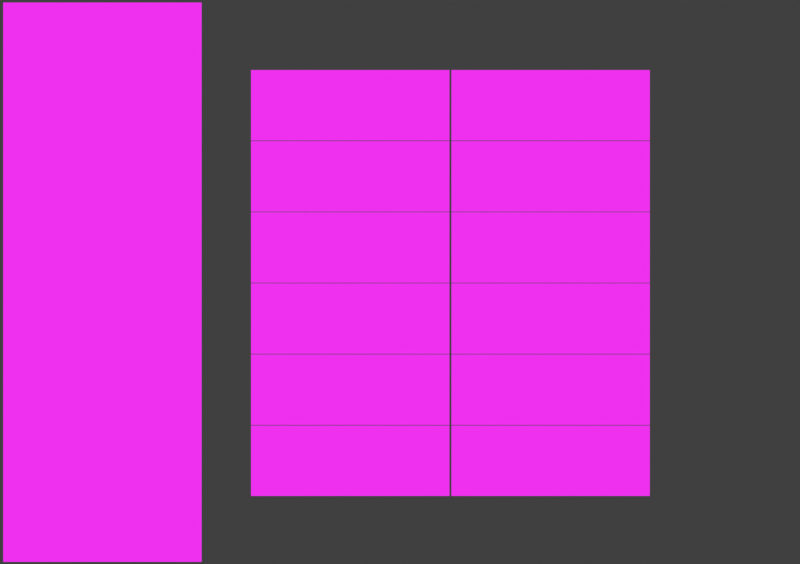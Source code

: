# Source: paquet_tableau_periodique.blend  (saved by Blender 4.0.36; exported with 4.5.12 LTS)
import bpy
from mathutils import Matrix  # noqa: F401  (used for matrix-valued properties, if any)

bpy.ops.wm.read_factory_settings(use_empty=True)
scene = bpy.context.scene
scene.name = 'Scene'

# ---- collections
col_collection = bpy.data.collections.new('Collection'); scene.collection.children.link(col_collection)
col_h___o = bpy.data.collections.new('H - O'); scene.collection.children.link(col_h___o)
col_f___s = bpy.data.collections.new('F - S'); scene.collection.children.link(col_f___s)
col_f___s_001 = bpy.data.collections.new('F - S.001'); scene.collection.children.link(col_f___s_001)

# ---- images (referenced by path relative to the original .blend; pixels are not part of the script)
import os
ASSET_DIR = os.environ.get("B2B_ASSET_DIR", "")  # directory of the original .blend (textures are referenced by path, not embedded)
HERE = os.path.dirname(os.path.abspath(__file__))  # packed textures are extracted next to this script under _unpacked/

def load_image(name, relpath, width, height, colorspace="sRGB"):
    """Load a texture the original file referenced (path relative to the .blend, or extracted next to this script)."""
    p = next((c for c in (os.path.join(HERE, relpath), os.path.join(ASSET_DIR, relpath)) if relpath and os.path.exists(c)), "")
    if p:
        img = bpy.data.images.load(p, check_existing=True)
        img.name = name
    else:  # same state as the original file: an image datablock whose file is absent (Cycles renders it pink)
        img = bpy.data.images.new(name, width, height)
        img.source = "FILE"
        img.filepath = "//" + (relpath or name)
    img.colorspace_settings.name = colorspace
    return img
img_element0001_png = load_image('element0001.png', 'Cartes/element0001.png', 1024, 1024, 'sRGB')
img_element0002_png = load_image('element0002.png', 'Cartes/element0002.png', 1024, 1024, 'sRGB')
img_element0011_png = load_image('element0011.png', 'Cartes/element0003.png', 1024, 1024, 'sRGB')
img_element0012_png = load_image('element0012.png', 'Cartes/element0004.png', 1024, 1024, 'sRGB')
img_element0005_png = load_image('element0005.png', 'Cartes/element0005.png', 1024, 1024, 'sRGB')
img_element0006_png = load_image('element0006.png', 'Cartes/element0006.png', 1024, 1024, 'sRGB')
img_element0007_png = load_image('element0007.png', 'Cartes/element0007.png', 1024, 1024, 'sRGB')
img_element0008_png = load_image('element0008.png', 'Cartes/element0008.png', 1024, 1024, 'sRGB')
img_element0009_png = load_image('element0009.png', 'Cartes/element0009.png', 1024, 1024, 'sRGB')
img_element0010_png = load_image('element0010.png', 'Cartes/element0010.png', 1024, 1024, 'sRGB')
img_element0011_png_001 = load_image('element0011.png.001', 'Cartes/element0011.png', 1024, 1024, 'sRGB')
img_element0012_png_001 = load_image('element0012.png.001', 'Cartes/element0012.png', 1024, 1024, 'sRGB')
img_element0013_png = load_image('element0013.png', 'Cartes/element0013.png', 1024, 1024, 'sRGB')
img_element0014_png = load_image('element0014.png', 'Cartes/element0014.png', 1024, 1024, 'sRGB')
img_element0015_png = load_image('element0015.png', 'Cartes/element0015.png', 1024, 1024, 'sRGB')
img_element0016_png = load_image('element0016.png', 'Cartes/element0016.png', 1024, 1024, 'sRGB')
img_element0017_png = load_image('element0017.png', 'Cartes/element0017.png', 1024, 1024, 'sRGB')
img_element0018_png = load_image('element0018.png', 'Cartes/element0018.png', 1024, 1024, 'sRGB')
img_atome0001_png = load_image('atome0001.png', 'Cartes/atome0001.png', 1024, 1024, 'sRGB')
img_atome0003_png = load_image('atome0003.png', 'Cartes/atome0003.png', 1024, 1024, 'sRGB')
img_atome0006_png = load_image('atome0006.png', 'Cartes/atome0006.png', 1024, 1024, 'sRGB')
img_atome0010_png = load_image('atome0010.png', 'Cartes/atome0010.png', 1024, 1024, 'sRGB')
img_atome0015_png = load_image('atome0015.png', 'Cartes/atome0015.png', 1024, 1024, 'sRGB')
img_atome0017_png = load_image('atome0017.png', 'Cartes/atome0017.png', 1024, 1024, 'sRGB')
img_atome0002_png = load_image('atome0002.png', 'Cartes/atome0002.png', 1024, 1024, 'sRGB')
img_atome0004_png = load_image('atome0004.png', 'Cartes/atome0004.png', 1024, 1024, 'sRGB')
img_atome0009_png = load_image('atome0009.png', 'Cartes/atome0009.png', 1024, 1024, 'sRGB')
img_atome0011_png = load_image('atome0011.png', 'Cartes/atome0011.png', 1024, 1024, 'sRGB')
img_atome0016_png = load_image('atome0016.png', 'Cartes/atome0016.png', 1024, 1024, 'sRGB')
img_atome0018_png = load_image('atome0018.png', 'Cartes/atome0018.png', 1024, 1024, 'sRGB')

# ---- materials (node trees are filled in below, after node groups)
mat_material = bpy.data.materials.new('Material')
mat_material.alpha_threshold = 0.0
mat_material.roughness = 0.5
mat_material.line_color = (0.0, 0.0, 0.0, 1.0)
mat_material_001 = bpy.data.materials.new('Material.001')
mat_material_001.alpha_threshold = 0.0
mat_material_001.roughness = 0.5
mat_material_001.line_color = (0.0, 0.0, 0.0, 1.0)
mat_material_002 = bpy.data.materials.new('Material.002')
mat_material_002.alpha_threshold = 0.0
mat_material_002.roughness = 0.5
mat_material_002.line_color = (0.0, 0.0, 0.0, 1.0)
mat_material_003 = bpy.data.materials.new('Material.003')
mat_material_003.alpha_threshold = 0.0
mat_material_003.roughness = 0.5
mat_material_003.line_color = (0.0, 0.0, 0.0, 1.0)
mat_material_004 = bpy.data.materials.new('Material.004')
mat_material_004.alpha_threshold = 0.0
mat_material_004.roughness = 0.5
mat_material_004.line_color = (0.0, 0.0, 0.0, 1.0)
mat_material_005 = bpy.data.materials.new('Material.005')
mat_material_005.alpha_threshold = 0.0
mat_material_005.roughness = 0.5
mat_material_005.line_color = (0.0, 0.0, 0.0, 1.0)
mat_material_006 = bpy.data.materials.new('Material.006')
mat_material_006.alpha_threshold = 0.0
mat_material_006.roughness = 0.5
mat_material_006.line_color = (0.0, 0.0, 0.0, 1.0)
mat_material_007 = bpy.data.materials.new('Material.007')
mat_material_007.alpha_threshold = 0.0
mat_material_007.roughness = 0.5
mat_material_007.line_color = (0.0, 0.0, 0.0, 1.0)
mat_material_008 = bpy.data.materials.new('Material.008')
mat_material_008.alpha_threshold = 0.0
mat_material_008.roughness = 0.5
mat_material_008.line_color = (0.0, 0.0, 0.0, 1.0)
mat_material_009 = bpy.data.materials.new('Material.009')
mat_material_009.alpha_threshold = 0.0
mat_material_009.roughness = 0.5
mat_material_009.line_color = (0.0, 0.0, 0.0, 1.0)
mat_material_010 = bpy.data.materials.new('Material.010')
mat_material_010.alpha_threshold = 0.0
mat_material_010.roughness = 0.5
mat_material_010.line_color = (0.0, 0.0, 0.0, 1.0)
mat_material_011 = bpy.data.materials.new('Material.011')
mat_material_011.alpha_threshold = 0.0
mat_material_011.roughness = 0.5
mat_material_011.line_color = (0.0, 0.0, 0.0, 1.0)
mat_material_012 = bpy.data.materials.new('Material.012')
mat_material_012.alpha_threshold = 0.0
mat_material_012.roughness = 0.5
mat_material_012.line_color = (0.0, 0.0, 0.0, 1.0)
mat_material_013 = bpy.data.materials.new('Material.013')
mat_material_013.alpha_threshold = 0.0
mat_material_013.roughness = 0.5
mat_material_013.line_color = (0.0, 0.0, 0.0, 1.0)
mat_material_014 = bpy.data.materials.new('Material.014')
mat_material_014.alpha_threshold = 0.0
mat_material_014.roughness = 0.5
mat_material_014.line_color = (0.0, 0.0, 0.0, 1.0)
mat_material_015 = bpy.data.materials.new('Material.015')
mat_material_015.alpha_threshold = 0.0
mat_material_015.roughness = 0.5
mat_material_015.line_color = (0.0, 0.0, 0.0, 1.0)
mat_material_016 = bpy.data.materials.new('Material.016')
mat_material_016.alpha_threshold = 0.0
mat_material_016.roughness = 0.5
mat_material_016.line_color = (0.0, 0.0, 0.0, 1.0)
mat_material_017 = bpy.data.materials.new('Material.017')
mat_material_017.alpha_threshold = 0.0
mat_material_017.roughness = 0.5
mat_material_017.line_color = (0.0, 0.0, 0.0, 1.0)
mat_element = bpy.data.materials.new('Element')
mat_element.alpha_threshold = 0.0
mat_element.roughness = 0.5
mat_element.line_color = (0.0, 0.0, 0.0, 1.0)
mat_element_002 = bpy.data.materials.new('Element.002')
mat_element_002.alpha_threshold = 0.0
mat_element_002.roughness = 0.5
mat_element_002.line_color = (0.0, 0.0, 0.0, 1.0)
mat_element_004 = bpy.data.materials.new('Element.004')
mat_element_004.alpha_threshold = 0.0
mat_element_004.roughness = 0.5
mat_element_004.line_color = (0.0, 0.0, 0.0, 1.0)
mat_element_006 = bpy.data.materials.new('Element.006')
mat_element_006.alpha_threshold = 0.0
mat_element_006.roughness = 0.5
mat_element_006.line_color = (0.0, 0.0, 0.0, 1.0)
mat_element_008 = bpy.data.materials.new('Element.008')
mat_element_008.alpha_threshold = 0.0
mat_element_008.roughness = 0.5
mat_element_008.line_color = (0.0, 0.0, 0.0, 1.0)
mat_element_010 = bpy.data.materials.new('Element.010')
mat_element_010.alpha_threshold = 0.0
mat_element_010.roughness = 0.5
mat_element_010.line_color = (0.0, 0.0, 0.0, 1.0)
mat_element_001 = bpy.data.materials.new('Element.001')
mat_element_001.alpha_threshold = 0.0
mat_element_001.roughness = 0.5
mat_element_001.line_color = (0.0, 0.0, 0.0, 1.0)
mat_element_003 = bpy.data.materials.new('Element.003')
mat_element_003.alpha_threshold = 0.0
mat_element_003.roughness = 0.5
mat_element_003.line_color = (0.0, 0.0, 0.0, 1.0)
mat_element_005 = bpy.data.materials.new('Element.005')
mat_element_005.alpha_threshold = 0.0
mat_element_005.roughness = 0.5
mat_element_005.line_color = (0.0, 0.0, 0.0, 1.0)
mat_element_007 = bpy.data.materials.new('Element.007')
mat_element_007.alpha_threshold = 0.0
mat_element_007.roughness = 0.5
mat_element_007.line_color = (0.0, 0.0, 0.0, 1.0)
mat_element_009 = bpy.data.materials.new('Element.009')
mat_element_009.alpha_threshold = 0.0
mat_element_009.roughness = 0.5
mat_element_009.line_color = (0.0, 0.0, 0.0, 1.0)
mat_element_011 = bpy.data.materials.new('Element.011')
mat_element_011.alpha_threshold = 0.0
mat_element_011.roughness = 0.5
mat_element_011.line_color = (0.0, 0.0, 0.0, 1.0)

# ---- material node trees
mat_material.use_nodes = True; mat_material.node_tree.nodes.clear()
_N = mat_material.node_tree.nodes; _L = mat_material.node_tree.links
n0 = _N.new('ShaderNodeMapping'); n0.name = 'Mapping'; n0.location = (-576, 305)
n1 = _N.new('ShaderNodeTexCoord'); n1.name = 'Texture Coordinate'; n1.location = (-756, 305)
n2 = _N.new('ShaderNodeTexImage'); n2.name = 'Image Texture'; n2.location = (-396, 345)
n2.image = img_element0001_png
n3 = _N.new('ShaderNodeBsdfPrincipled'); n3.name = 'Principled BSDF'; n3.location = (-97, 407)
n3.inputs[3].default_value = 1.45
n4 = _N.new('ShaderNodeOutputMaterial'); n4.name = 'Material Output'; n4.location = (180, 403)
n4.target = 'CYCLES'
n5 = _N.new('ShaderNodeOutputMaterial'); n5.name = 'Material Output.001'; n5.location = (0, 0)
n5.target = 'EEVEE'
n6 = _N.new('ShaderNodeMixShader'); n6.name = 'Mix Shader'; n6.location = (0, 0)
n6.label = 'Disable Shadow'
n6.hide = True
n7 = _N.new('ShaderNodeLightPath'); n7.name = 'Light Path'; n7.location = (0, 0)
n7.hide = True
n8 = _N.new('ShaderNodeBsdfTransparent'); n8.name = 'Transparent BSDF'; n8.location = (0, 0)
n8.hide = True
_L.new(n0.outputs[0], n2.inputs[0])
_L.new(n1.outputs[2], n0.inputs[0])
_L.new(n2.outputs[0], n3.inputs[0])
_L.new(n3.outputs[0], n4.inputs[0])
_L.new(n2.outputs[1], n3.inputs[4])
_L.new(n3.outputs[0], n6.inputs[1])
_L.new(n6.outputs[0], n5.inputs[0])
_L.new(n7.outputs[1], n6.inputs[0])
_L.new(n8.outputs[0], n6.inputs[2])
n4.is_active_output = True
mat_material_001.use_nodes = True; mat_material_001.node_tree.nodes.clear()
_N = mat_material_001.node_tree.nodes; _L = mat_material_001.node_tree.links
n0 = _N.new('ShaderNodeMapping'); n0.name = 'Mapping'; n0.location = (-576, 305)
n1 = _N.new('ShaderNodeTexCoord'); n1.name = 'Texture Coordinate'; n1.location = (-756, 305)
n2 = _N.new('ShaderNodeTexImage'); n2.name = 'Image Texture'; n2.location = (-396, 345)
n2.image = img_element0002_png
n3 = _N.new('ShaderNodeBsdfPrincipled'); n3.name = 'Principled BSDF'; n3.location = (-97, 407)
n3.inputs[3].default_value = 1.45
n4 = _N.new('ShaderNodeOutputMaterial'); n4.name = 'Material Output'; n4.location = (180, 403)
n4.target = 'CYCLES'
n5 = _N.new('ShaderNodeOutputMaterial'); n5.name = 'Material Output.001'; n5.location = (0, 0)
n5.target = 'EEVEE'
n6 = _N.new('ShaderNodeMixShader'); n6.name = 'Mix Shader'; n6.location = (0, 0)
n6.label = 'Disable Shadow'
n6.hide = True
n7 = _N.new('ShaderNodeLightPath'); n7.name = 'Light Path'; n7.location = (0, 0)
n7.hide = True
n8 = _N.new('ShaderNodeBsdfTransparent'); n8.name = 'Transparent BSDF'; n8.location = (0, 0)
n8.hide = True
_L.new(n0.outputs[0], n2.inputs[0])
_L.new(n1.outputs[2], n0.inputs[0])
_L.new(n2.outputs[0], n3.inputs[0])
_L.new(n3.outputs[0], n4.inputs[0])
_L.new(n2.outputs[1], n3.inputs[4])
_L.new(n3.outputs[0], n6.inputs[1])
_L.new(n6.outputs[0], n5.inputs[0])
_L.new(n7.outputs[1], n6.inputs[0])
_L.new(n8.outputs[0], n6.inputs[2])
n4.is_active_output = True
mat_material_002.use_nodes = True; mat_material_002.node_tree.nodes.clear()
_N = mat_material_002.node_tree.nodes; _L = mat_material_002.node_tree.links
n0 = _N.new('ShaderNodeMapping'); n0.name = 'Mapping'; n0.location = (-576, 305)
n1 = _N.new('ShaderNodeTexCoord'); n1.name = 'Texture Coordinate'; n1.location = (-756, 305)
n2 = _N.new('ShaderNodeTexImage'); n2.name = 'Image Texture'; n2.location = (-396, 345)
n2.image = img_element0011_png
n3 = _N.new('ShaderNodeBsdfPrincipled'); n3.name = 'Principled BSDF'; n3.location = (-97, 407)
n3.inputs[3].default_value = 1.45
n4 = _N.new('ShaderNodeOutputMaterial'); n4.name = 'Material Output'; n4.location = (180, 403)
n4.target = 'CYCLES'
n5 = _N.new('ShaderNodeOutputMaterial'); n5.name = 'Material Output.001'; n5.location = (0, 0)
n5.target = 'EEVEE'
n6 = _N.new('ShaderNodeMixShader'); n6.name = 'Mix Shader'; n6.location = (0, 0)
n6.label = 'Disable Shadow'
n6.hide = True
n7 = _N.new('ShaderNodeLightPath'); n7.name = 'Light Path'; n7.location = (0, 0)
n7.hide = True
n8 = _N.new('ShaderNodeBsdfTransparent'); n8.name = 'Transparent BSDF'; n8.location = (0, 0)
n8.hide = True
_L.new(n0.outputs[0], n2.inputs[0])
_L.new(n1.outputs[2], n0.inputs[0])
_L.new(n2.outputs[0], n3.inputs[0])
_L.new(n3.outputs[0], n4.inputs[0])
_L.new(n2.outputs[1], n3.inputs[4])
_L.new(n3.outputs[0], n6.inputs[1])
_L.new(n6.outputs[0], n5.inputs[0])
_L.new(n7.outputs[1], n6.inputs[0])
_L.new(n8.outputs[0], n6.inputs[2])
n4.is_active_output = True
mat_material_003.use_nodes = True; mat_material_003.node_tree.nodes.clear()
_N = mat_material_003.node_tree.nodes; _L = mat_material_003.node_tree.links
n0 = _N.new('ShaderNodeMapping'); n0.name = 'Mapping'; n0.location = (-576, 305)
n1 = _N.new('ShaderNodeTexCoord'); n1.name = 'Texture Coordinate'; n1.location = (-756, 305)
n2 = _N.new('ShaderNodeTexImage'); n2.name = 'Image Texture'; n2.location = (-396, 345)
n2.image = img_element0012_png
n3 = _N.new('ShaderNodeBsdfPrincipled'); n3.name = 'Principled BSDF'; n3.location = (-97, 407)
n3.inputs[3].default_value = 1.45
n4 = _N.new('ShaderNodeOutputMaterial'); n4.name = 'Material Output'; n4.location = (180, 403)
n4.target = 'CYCLES'
n5 = _N.new('ShaderNodeOutputMaterial'); n5.name = 'Material Output.001'; n5.location = (0, 0)
n5.target = 'EEVEE'
n6 = _N.new('ShaderNodeMixShader'); n6.name = 'Mix Shader'; n6.location = (0, 0)
n6.label = 'Disable Shadow'
n6.hide = True
n7 = _N.new('ShaderNodeLightPath'); n7.name = 'Light Path'; n7.location = (0, 0)
n7.hide = True
n8 = _N.new('ShaderNodeBsdfTransparent'); n8.name = 'Transparent BSDF'; n8.location = (0, 0)
n8.hide = True
_L.new(n0.outputs[0], n2.inputs[0])
_L.new(n1.outputs[2], n0.inputs[0])
_L.new(n2.outputs[0], n3.inputs[0])
_L.new(n3.outputs[0], n4.inputs[0])
_L.new(n2.outputs[1], n3.inputs[4])
_L.new(n3.outputs[0], n6.inputs[1])
_L.new(n6.outputs[0], n5.inputs[0])
_L.new(n7.outputs[1], n6.inputs[0])
_L.new(n8.outputs[0], n6.inputs[2])
n4.is_active_output = True
mat_material_004.use_nodes = True; mat_material_004.node_tree.nodes.clear()
_N = mat_material_004.node_tree.nodes; _L = mat_material_004.node_tree.links
n0 = _N.new('ShaderNodeMapping'); n0.name = 'Mapping'; n0.location = (-576, 305)
n1 = _N.new('ShaderNodeTexCoord'); n1.name = 'Texture Coordinate'; n1.location = (-756, 305)
n2 = _N.new('ShaderNodeTexImage'); n2.name = 'Image Texture'; n2.location = (-396, 345)
n2.image = img_element0005_png
n3 = _N.new('ShaderNodeBsdfPrincipled'); n3.name = 'Principled BSDF'; n3.location = (-97, 407)
n3.inputs[3].default_value = 1.45
n4 = _N.new('ShaderNodeOutputMaterial'); n4.name = 'Material Output'; n4.location = (180, 403)
n4.target = 'CYCLES'
n5 = _N.new('ShaderNodeOutputMaterial'); n5.name = 'Material Output.001'; n5.location = (0, 0)
n5.target = 'EEVEE'
n6 = _N.new('ShaderNodeMixShader'); n6.name = 'Mix Shader'; n6.location = (0, 0)
n6.label = 'Disable Shadow'
n6.hide = True
n7 = _N.new('ShaderNodeLightPath'); n7.name = 'Light Path'; n7.location = (0, 0)
n7.hide = True
n8 = _N.new('ShaderNodeBsdfTransparent'); n8.name = 'Transparent BSDF'; n8.location = (0, 0)
n8.hide = True
_L.new(n0.outputs[0], n2.inputs[0])
_L.new(n1.outputs[2], n0.inputs[0])
_L.new(n2.outputs[0], n3.inputs[0])
_L.new(n3.outputs[0], n4.inputs[0])
_L.new(n2.outputs[1], n3.inputs[4])
_L.new(n3.outputs[0], n6.inputs[1])
_L.new(n6.outputs[0], n5.inputs[0])
_L.new(n7.outputs[1], n6.inputs[0])
_L.new(n8.outputs[0], n6.inputs[2])
n4.is_active_output = True
mat_material_005.use_nodes = True; mat_material_005.node_tree.nodes.clear()
_N = mat_material_005.node_tree.nodes; _L = mat_material_005.node_tree.links
n0 = _N.new('ShaderNodeMapping'); n0.name = 'Mapping'; n0.location = (-576, 305)
n1 = _N.new('ShaderNodeTexCoord'); n1.name = 'Texture Coordinate'; n1.location = (-756, 305)
n2 = _N.new('ShaderNodeTexImage'); n2.name = 'Image Texture'; n2.location = (-396, 345)
n2.image = img_element0006_png
n3 = _N.new('ShaderNodeBsdfPrincipled'); n3.name = 'Principled BSDF'; n3.location = (-97, 407)
n3.inputs[3].default_value = 1.45
n4 = _N.new('ShaderNodeOutputMaterial'); n4.name = 'Material Output'; n4.location = (180, 403)
n4.target = 'CYCLES'
n5 = _N.new('ShaderNodeOutputMaterial'); n5.name = 'Material Output.001'; n5.location = (0, 0)
n5.target = 'EEVEE'
n6 = _N.new('ShaderNodeMixShader'); n6.name = 'Mix Shader'; n6.location = (0, 0)
n6.label = 'Disable Shadow'
n6.hide = True
n7 = _N.new('ShaderNodeLightPath'); n7.name = 'Light Path'; n7.location = (0, 0)
n7.hide = True
n8 = _N.new('ShaderNodeBsdfTransparent'); n8.name = 'Transparent BSDF'; n8.location = (0, 0)
n8.hide = True
_L.new(n0.outputs[0], n2.inputs[0])
_L.new(n1.outputs[2], n0.inputs[0])
_L.new(n2.outputs[0], n3.inputs[0])
_L.new(n3.outputs[0], n4.inputs[0])
_L.new(n2.outputs[1], n3.inputs[4])
_L.new(n3.outputs[0], n6.inputs[1])
_L.new(n6.outputs[0], n5.inputs[0])
_L.new(n7.outputs[1], n6.inputs[0])
_L.new(n8.outputs[0], n6.inputs[2])
n4.is_active_output = True
mat_material_006.use_nodes = True; mat_material_006.node_tree.nodes.clear()
_N = mat_material_006.node_tree.nodes; _L = mat_material_006.node_tree.links
n0 = _N.new('ShaderNodeMapping'); n0.name = 'Mapping'; n0.location = (-576, 305)
n1 = _N.new('ShaderNodeTexCoord'); n1.name = 'Texture Coordinate'; n1.location = (-756, 305)
n2 = _N.new('ShaderNodeTexImage'); n2.name = 'Image Texture'; n2.location = (-396, 345)
n2.image = img_element0007_png
n3 = _N.new('ShaderNodeBsdfPrincipled'); n3.name = 'Principled BSDF'; n3.location = (-97, 407)
n3.inputs[3].default_value = 1.45
n4 = _N.new('ShaderNodeOutputMaterial'); n4.name = 'Material Output'; n4.location = (180, 403)
n4.target = 'CYCLES'
n5 = _N.new('ShaderNodeOutputMaterial'); n5.name = 'Material Output.001'; n5.location = (0, 0)
n5.target = 'EEVEE'
n6 = _N.new('ShaderNodeMixShader'); n6.name = 'Mix Shader'; n6.location = (0, 0)
n6.label = 'Disable Shadow'
n6.hide = True
n7 = _N.new('ShaderNodeLightPath'); n7.name = 'Light Path'; n7.location = (0, 0)
n7.hide = True
n8 = _N.new('ShaderNodeBsdfTransparent'); n8.name = 'Transparent BSDF'; n8.location = (0, 0)
n8.hide = True
_L.new(n0.outputs[0], n2.inputs[0])
_L.new(n1.outputs[2], n0.inputs[0])
_L.new(n2.outputs[0], n3.inputs[0])
_L.new(n3.outputs[0], n4.inputs[0])
_L.new(n2.outputs[1], n3.inputs[4])
_L.new(n3.outputs[0], n6.inputs[1])
_L.new(n6.outputs[0], n5.inputs[0])
_L.new(n7.outputs[1], n6.inputs[0])
_L.new(n8.outputs[0], n6.inputs[2])
n4.is_active_output = True
mat_material_007.use_nodes = True; mat_material_007.node_tree.nodes.clear()
_N = mat_material_007.node_tree.nodes; _L = mat_material_007.node_tree.links
n0 = _N.new('ShaderNodeMapping'); n0.name = 'Mapping'; n0.location = (-576, 305)
n1 = _N.new('ShaderNodeTexCoord'); n1.name = 'Texture Coordinate'; n1.location = (-756, 305)
n2 = _N.new('ShaderNodeTexImage'); n2.name = 'Image Texture'; n2.location = (-396, 345)
n2.image = img_element0008_png
n3 = _N.new('ShaderNodeBsdfPrincipled'); n3.name = 'Principled BSDF'; n3.location = (-97, 407)
n3.inputs[3].default_value = 1.45
n4 = _N.new('ShaderNodeOutputMaterial'); n4.name = 'Material Output'; n4.location = (180, 403)
n4.target = 'CYCLES'
n5 = _N.new('ShaderNodeOutputMaterial'); n5.name = 'Material Output.001'; n5.location = (0, 0)
n5.target = 'EEVEE'
n6 = _N.new('ShaderNodeMixShader'); n6.name = 'Mix Shader'; n6.location = (0, 0)
n6.label = 'Disable Shadow'
n6.hide = True
n7 = _N.new('ShaderNodeLightPath'); n7.name = 'Light Path'; n7.location = (0, 0)
n7.hide = True
n8 = _N.new('ShaderNodeBsdfTransparent'); n8.name = 'Transparent BSDF'; n8.location = (0, 0)
n8.hide = True
_L.new(n0.outputs[0], n2.inputs[0])
_L.new(n1.outputs[2], n0.inputs[0])
_L.new(n2.outputs[0], n3.inputs[0])
_L.new(n3.outputs[0], n4.inputs[0])
_L.new(n2.outputs[1], n3.inputs[4])
_L.new(n3.outputs[0], n6.inputs[1])
_L.new(n6.outputs[0], n5.inputs[0])
_L.new(n7.outputs[1], n6.inputs[0])
_L.new(n8.outputs[0], n6.inputs[2])
n4.is_active_output = True
mat_material_008.use_nodes = True; mat_material_008.node_tree.nodes.clear()
_N = mat_material_008.node_tree.nodes; _L = mat_material_008.node_tree.links
n0 = _N.new('ShaderNodeMapping'); n0.name = 'Mapping'; n0.location = (-576, 305)
n1 = _N.new('ShaderNodeTexCoord'); n1.name = 'Texture Coordinate'; n1.location = (-756, 305)
n2 = _N.new('ShaderNodeTexImage'); n2.name = 'Image Texture'; n2.location = (-396, 345)
n2.image = img_element0009_png
n3 = _N.new('ShaderNodeBsdfPrincipled'); n3.name = 'Principled BSDF'; n3.location = (-97, 407)
n3.inputs[3].default_value = 1.45
n4 = _N.new('ShaderNodeOutputMaterial'); n4.name = 'Material Output'; n4.location = (180, 403)
n4.target = 'CYCLES'
n5 = _N.new('ShaderNodeOutputMaterial'); n5.name = 'Material Output.001'; n5.location = (0, 0)
n5.target = 'EEVEE'
n6 = _N.new('ShaderNodeMixShader'); n6.name = 'Mix Shader'; n6.location = (0, 0)
n6.label = 'Disable Shadow'
n6.hide = True
n7 = _N.new('ShaderNodeLightPath'); n7.name = 'Light Path'; n7.location = (0, 0)
n7.hide = True
n8 = _N.new('ShaderNodeBsdfTransparent'); n8.name = 'Transparent BSDF'; n8.location = (0, 0)
n8.hide = True
_L.new(n0.outputs[0], n2.inputs[0])
_L.new(n1.outputs[2], n0.inputs[0])
_L.new(n2.outputs[0], n3.inputs[0])
_L.new(n3.outputs[0], n4.inputs[0])
_L.new(n2.outputs[1], n3.inputs[4])
_L.new(n3.outputs[0], n6.inputs[1])
_L.new(n6.outputs[0], n5.inputs[0])
_L.new(n7.outputs[1], n6.inputs[0])
_L.new(n8.outputs[0], n6.inputs[2])
n4.is_active_output = True
mat_material_009.use_nodes = True; mat_material_009.node_tree.nodes.clear()
_N = mat_material_009.node_tree.nodes; _L = mat_material_009.node_tree.links
n0 = _N.new('ShaderNodeMapping'); n0.name = 'Mapping'; n0.location = (-576, 305)
n1 = _N.new('ShaderNodeTexCoord'); n1.name = 'Texture Coordinate'; n1.location = (-756, 305)
n2 = _N.new('ShaderNodeTexImage'); n2.name = 'Image Texture'; n2.location = (-396, 345)
n2.image = img_element0010_png
n3 = _N.new('ShaderNodeBsdfPrincipled'); n3.name = 'Principled BSDF'; n3.location = (-97, 407)
n3.inputs[3].default_value = 1.45
n4 = _N.new('ShaderNodeOutputMaterial'); n4.name = 'Material Output'; n4.location = (180, 403)
n4.target = 'CYCLES'
n5 = _N.new('ShaderNodeOutputMaterial'); n5.name = 'Material Output.001'; n5.location = (0, 0)
n5.target = 'EEVEE'
n6 = _N.new('ShaderNodeMixShader'); n6.name = 'Mix Shader'; n6.location = (0, 0)
n6.label = 'Disable Shadow'
n6.hide = True
n7 = _N.new('ShaderNodeLightPath'); n7.name = 'Light Path'; n7.location = (0, 0)
n7.hide = True
n8 = _N.new('ShaderNodeBsdfTransparent'); n8.name = 'Transparent BSDF'; n8.location = (0, 0)
n8.hide = True
_L.new(n0.outputs[0], n2.inputs[0])
_L.new(n1.outputs[2], n0.inputs[0])
_L.new(n2.outputs[0], n3.inputs[0])
_L.new(n3.outputs[0], n4.inputs[0])
_L.new(n2.outputs[1], n3.inputs[4])
_L.new(n3.outputs[0], n6.inputs[1])
_L.new(n6.outputs[0], n5.inputs[0])
_L.new(n7.outputs[1], n6.inputs[0])
_L.new(n8.outputs[0], n6.inputs[2])
n4.is_active_output = True
mat_material_010.use_nodes = True; mat_material_010.node_tree.nodes.clear()
_N = mat_material_010.node_tree.nodes; _L = mat_material_010.node_tree.links
n0 = _N.new('ShaderNodeMapping'); n0.name = 'Mapping'; n0.location = (-576, 305)
n1 = _N.new('ShaderNodeTexCoord'); n1.name = 'Texture Coordinate'; n1.location = (-756, 305)
n2 = _N.new('ShaderNodeTexImage'); n2.name = 'Image Texture'; n2.location = (-396, 345)
n2.image = img_element0011_png_001
n3 = _N.new('ShaderNodeBsdfPrincipled'); n3.name = 'Principled BSDF'; n3.location = (-97, 407)
n3.inputs[3].default_value = 1.45
n4 = _N.new('ShaderNodeOutputMaterial'); n4.name = 'Material Output'; n4.location = (180, 403)
n4.target = 'CYCLES'
n5 = _N.new('ShaderNodeOutputMaterial'); n5.name = 'Material Output.001'; n5.location = (0, 0)
n5.target = 'EEVEE'
n6 = _N.new('ShaderNodeMixShader'); n6.name = 'Mix Shader'; n6.location = (0, 0)
n6.label = 'Disable Shadow'
n6.hide = True
n7 = _N.new('ShaderNodeLightPath'); n7.name = 'Light Path'; n7.location = (0, 0)
n7.hide = True
n8 = _N.new('ShaderNodeBsdfTransparent'); n8.name = 'Transparent BSDF'; n8.location = (0, 0)
n8.hide = True
_L.new(n0.outputs[0], n2.inputs[0])
_L.new(n1.outputs[2], n0.inputs[0])
_L.new(n2.outputs[0], n3.inputs[0])
_L.new(n3.outputs[0], n4.inputs[0])
_L.new(n2.outputs[1], n3.inputs[4])
_L.new(n3.outputs[0], n6.inputs[1])
_L.new(n6.outputs[0], n5.inputs[0])
_L.new(n7.outputs[1], n6.inputs[0])
_L.new(n8.outputs[0], n6.inputs[2])
n4.is_active_output = True
mat_material_011.use_nodes = True; mat_material_011.node_tree.nodes.clear()
_N = mat_material_011.node_tree.nodes; _L = mat_material_011.node_tree.links
n0 = _N.new('ShaderNodeMapping'); n0.name = 'Mapping'; n0.location = (-576, 305)
n1 = _N.new('ShaderNodeTexCoord'); n1.name = 'Texture Coordinate'; n1.location = (-756, 305)
n2 = _N.new('ShaderNodeTexImage'); n2.name = 'Image Texture'; n2.location = (-396, 345)
n2.image = img_element0012_png_001
n3 = _N.new('ShaderNodeBsdfPrincipled'); n3.name = 'Principled BSDF'; n3.location = (-97, 407)
n3.inputs[3].default_value = 1.45
n4 = _N.new('ShaderNodeOutputMaterial'); n4.name = 'Material Output'; n4.location = (180, 403)
n4.target = 'CYCLES'
n5 = _N.new('ShaderNodeOutputMaterial'); n5.name = 'Material Output.001'; n5.location = (0, 0)
n5.target = 'EEVEE'
n6 = _N.new('ShaderNodeMixShader'); n6.name = 'Mix Shader'; n6.location = (0, 0)
n6.label = 'Disable Shadow'
n6.hide = True
n7 = _N.new('ShaderNodeLightPath'); n7.name = 'Light Path'; n7.location = (0, 0)
n7.hide = True
n8 = _N.new('ShaderNodeBsdfTransparent'); n8.name = 'Transparent BSDF'; n8.location = (0, 0)
n8.hide = True
_L.new(n0.outputs[0], n2.inputs[0])
_L.new(n1.outputs[2], n0.inputs[0])
_L.new(n2.outputs[0], n3.inputs[0])
_L.new(n3.outputs[0], n4.inputs[0])
_L.new(n2.outputs[1], n3.inputs[4])
_L.new(n3.outputs[0], n6.inputs[1])
_L.new(n6.outputs[0], n5.inputs[0])
_L.new(n7.outputs[1], n6.inputs[0])
_L.new(n8.outputs[0], n6.inputs[2])
n4.is_active_output = True
mat_material_012.use_nodes = True; mat_material_012.node_tree.nodes.clear()
_N = mat_material_012.node_tree.nodes; _L = mat_material_012.node_tree.links
n0 = _N.new('ShaderNodeMapping'); n0.name = 'Mapping'; n0.location = (-576, 305)
n1 = _N.new('ShaderNodeTexCoord'); n1.name = 'Texture Coordinate'; n1.location = (-756, 305)
n2 = _N.new('ShaderNodeTexImage'); n2.name = 'Image Texture'; n2.location = (-396, 345)
n2.image = img_element0013_png
n3 = _N.new('ShaderNodeBsdfPrincipled'); n3.name = 'Principled BSDF'; n3.location = (-97, 407)
n3.inputs[3].default_value = 1.45
n4 = _N.new('ShaderNodeOutputMaterial'); n4.name = 'Material Output'; n4.location = (180, 403)
n4.target = 'CYCLES'
n5 = _N.new('ShaderNodeOutputMaterial'); n5.name = 'Material Output.001'; n5.location = (0, 0)
n5.target = 'EEVEE'
n6 = _N.new('ShaderNodeMixShader'); n6.name = 'Mix Shader'; n6.location = (0, 0)
n6.label = 'Disable Shadow'
n6.hide = True
n7 = _N.new('ShaderNodeLightPath'); n7.name = 'Light Path'; n7.location = (0, 0)
n7.hide = True
n8 = _N.new('ShaderNodeBsdfTransparent'); n8.name = 'Transparent BSDF'; n8.location = (0, 0)
n8.hide = True
_L.new(n0.outputs[0], n2.inputs[0])
_L.new(n1.outputs[2], n0.inputs[0])
_L.new(n2.outputs[0], n3.inputs[0])
_L.new(n3.outputs[0], n4.inputs[0])
_L.new(n2.outputs[1], n3.inputs[4])
_L.new(n3.outputs[0], n6.inputs[1])
_L.new(n6.outputs[0], n5.inputs[0])
_L.new(n7.outputs[1], n6.inputs[0])
_L.new(n8.outputs[0], n6.inputs[2])
n4.is_active_output = True
mat_material_013.use_nodes = True; mat_material_013.node_tree.nodes.clear()
_N = mat_material_013.node_tree.nodes; _L = mat_material_013.node_tree.links
n0 = _N.new('ShaderNodeMapping'); n0.name = 'Mapping'; n0.location = (-576, 305)
n1 = _N.new('ShaderNodeTexCoord'); n1.name = 'Texture Coordinate'; n1.location = (-756, 305)
n2 = _N.new('ShaderNodeTexImage'); n2.name = 'Image Texture'; n2.location = (-396, 345)
n2.image = img_element0014_png
n3 = _N.new('ShaderNodeBsdfPrincipled'); n3.name = 'Principled BSDF'; n3.location = (-97, 407)
n3.inputs[3].default_value = 1.45
n4 = _N.new('ShaderNodeOutputMaterial'); n4.name = 'Material Output'; n4.location = (180, 403)
n4.target = 'CYCLES'
n5 = _N.new('ShaderNodeOutputMaterial'); n5.name = 'Material Output.001'; n5.location = (0, 0)
n5.target = 'EEVEE'
n6 = _N.new('ShaderNodeMixShader'); n6.name = 'Mix Shader'; n6.location = (0, 0)
n6.label = 'Disable Shadow'
n6.hide = True
n7 = _N.new('ShaderNodeLightPath'); n7.name = 'Light Path'; n7.location = (0, 0)
n7.hide = True
n8 = _N.new('ShaderNodeBsdfTransparent'); n8.name = 'Transparent BSDF'; n8.location = (0, 0)
n8.hide = True
_L.new(n0.outputs[0], n2.inputs[0])
_L.new(n1.outputs[2], n0.inputs[0])
_L.new(n2.outputs[0], n3.inputs[0])
_L.new(n3.outputs[0], n4.inputs[0])
_L.new(n2.outputs[1], n3.inputs[4])
_L.new(n3.outputs[0], n6.inputs[1])
_L.new(n6.outputs[0], n5.inputs[0])
_L.new(n7.outputs[1], n6.inputs[0])
_L.new(n8.outputs[0], n6.inputs[2])
n4.is_active_output = True
mat_material_014.use_nodes = True; mat_material_014.node_tree.nodes.clear()
_N = mat_material_014.node_tree.nodes; _L = mat_material_014.node_tree.links
n0 = _N.new('ShaderNodeMapping'); n0.name = 'Mapping'; n0.location = (-576, 305)
n1 = _N.new('ShaderNodeTexCoord'); n1.name = 'Texture Coordinate'; n1.location = (-756, 305)
n2 = _N.new('ShaderNodeTexImage'); n2.name = 'Image Texture'; n2.location = (-396, 345)
n2.image = img_element0015_png
n3 = _N.new('ShaderNodeBsdfPrincipled'); n3.name = 'Principled BSDF'; n3.location = (-97, 407)
n3.inputs[3].default_value = 1.45
n4 = _N.new('ShaderNodeOutputMaterial'); n4.name = 'Material Output'; n4.location = (180, 403)
n4.target = 'CYCLES'
n5 = _N.new('ShaderNodeOutputMaterial'); n5.name = 'Material Output.001'; n5.location = (0, 0)
n5.target = 'EEVEE'
n6 = _N.new('ShaderNodeMixShader'); n6.name = 'Mix Shader'; n6.location = (0, 0)
n6.label = 'Disable Shadow'
n6.hide = True
n7 = _N.new('ShaderNodeLightPath'); n7.name = 'Light Path'; n7.location = (0, 0)
n7.hide = True
n8 = _N.new('ShaderNodeBsdfTransparent'); n8.name = 'Transparent BSDF'; n8.location = (0, 0)
n8.hide = True
_L.new(n0.outputs[0], n2.inputs[0])
_L.new(n1.outputs[2], n0.inputs[0])
_L.new(n2.outputs[0], n3.inputs[0])
_L.new(n3.outputs[0], n4.inputs[0])
_L.new(n2.outputs[1], n3.inputs[4])
_L.new(n3.outputs[0], n6.inputs[1])
_L.new(n6.outputs[0], n5.inputs[0])
_L.new(n7.outputs[1], n6.inputs[0])
_L.new(n8.outputs[0], n6.inputs[2])
n4.is_active_output = True
mat_material_015.use_nodes = True; mat_material_015.node_tree.nodes.clear()
_N = mat_material_015.node_tree.nodes; _L = mat_material_015.node_tree.links
n0 = _N.new('ShaderNodeMapping'); n0.name = 'Mapping'; n0.location = (-576, 305)
n1 = _N.new('ShaderNodeTexCoord'); n1.name = 'Texture Coordinate'; n1.location = (-756, 305)
n2 = _N.new('ShaderNodeTexImage'); n2.name = 'Image Texture'; n2.location = (-396, 345)
n2.image = img_element0016_png
n3 = _N.new('ShaderNodeBsdfPrincipled'); n3.name = 'Principled BSDF'; n3.location = (-97, 407)
n3.inputs[3].default_value = 1.45
n4 = _N.new('ShaderNodeOutputMaterial'); n4.name = 'Material Output'; n4.location = (180, 403)
n4.target = 'CYCLES'
n5 = _N.new('ShaderNodeOutputMaterial'); n5.name = 'Material Output.001'; n5.location = (0, 0)
n5.target = 'EEVEE'
n6 = _N.new('ShaderNodeMixShader'); n6.name = 'Mix Shader'; n6.location = (0, 0)
n6.label = 'Disable Shadow'
n6.hide = True
n7 = _N.new('ShaderNodeLightPath'); n7.name = 'Light Path'; n7.location = (0, 0)
n7.hide = True
n8 = _N.new('ShaderNodeBsdfTransparent'); n8.name = 'Transparent BSDF'; n8.location = (0, 0)
n8.hide = True
_L.new(n0.outputs[0], n2.inputs[0])
_L.new(n1.outputs[2], n0.inputs[0])
_L.new(n2.outputs[0], n3.inputs[0])
_L.new(n3.outputs[0], n4.inputs[0])
_L.new(n2.outputs[1], n3.inputs[4])
_L.new(n3.outputs[0], n6.inputs[1])
_L.new(n6.outputs[0], n5.inputs[0])
_L.new(n7.outputs[1], n6.inputs[0])
_L.new(n8.outputs[0], n6.inputs[2])
n4.is_active_output = True
mat_material_016.use_nodes = True; mat_material_016.node_tree.nodes.clear()
_N = mat_material_016.node_tree.nodes; _L = mat_material_016.node_tree.links
n0 = _N.new('ShaderNodeMapping'); n0.name = 'Mapping'; n0.location = (-576, 305)
n1 = _N.new('ShaderNodeTexCoord'); n1.name = 'Texture Coordinate'; n1.location = (-756, 305)
n2 = _N.new('ShaderNodeTexImage'); n2.name = 'Image Texture'; n2.location = (-396, 345)
n2.image = img_element0017_png
n3 = _N.new('ShaderNodeBsdfPrincipled'); n3.name = 'Principled BSDF'; n3.location = (-97, 407)
n3.inputs[3].default_value = 1.45
n4 = _N.new('ShaderNodeOutputMaterial'); n4.name = 'Material Output'; n4.location = (180, 403)
n4.target = 'CYCLES'
n5 = _N.new('ShaderNodeOutputMaterial'); n5.name = 'Material Output.001'; n5.location = (0, 0)
n5.target = 'EEVEE'
n6 = _N.new('ShaderNodeMixShader'); n6.name = 'Mix Shader'; n6.location = (0, 0)
n6.label = 'Disable Shadow'
n6.hide = True
n7 = _N.new('ShaderNodeLightPath'); n7.name = 'Light Path'; n7.location = (0, 0)
n7.hide = True
n8 = _N.new('ShaderNodeBsdfTransparent'); n8.name = 'Transparent BSDF'; n8.location = (0, 0)
n8.hide = True
_L.new(n0.outputs[0], n2.inputs[0])
_L.new(n1.outputs[2], n0.inputs[0])
_L.new(n2.outputs[0], n3.inputs[0])
_L.new(n3.outputs[0], n4.inputs[0])
_L.new(n2.outputs[1], n3.inputs[4])
_L.new(n3.outputs[0], n6.inputs[1])
_L.new(n6.outputs[0], n5.inputs[0])
_L.new(n7.outputs[1], n6.inputs[0])
_L.new(n8.outputs[0], n6.inputs[2])
n4.is_active_output = True
mat_material_017.use_nodes = True; mat_material_017.node_tree.nodes.clear()
_N = mat_material_017.node_tree.nodes; _L = mat_material_017.node_tree.links
n0 = _N.new('ShaderNodeMapping'); n0.name = 'Mapping'; n0.location = (-576, 305)
n1 = _N.new('ShaderNodeTexCoord'); n1.name = 'Texture Coordinate'; n1.location = (-756, 305)
n2 = _N.new('ShaderNodeTexImage'); n2.name = 'Image Texture'; n2.location = (-396, 345)
n2.image = img_element0018_png
n3 = _N.new('ShaderNodeBsdfPrincipled'); n3.name = 'Principled BSDF'; n3.location = (-97, 407)
n3.inputs[3].default_value = 1.45
n4 = _N.new('ShaderNodeOutputMaterial'); n4.name = 'Material Output'; n4.location = (180, 403)
n4.target = 'CYCLES'
n5 = _N.new('ShaderNodeOutputMaterial'); n5.name = 'Material Output.001'; n5.location = (0, 0)
n5.target = 'EEVEE'
n6 = _N.new('ShaderNodeMixShader'); n6.name = 'Mix Shader'; n6.location = (0, 0)
n6.label = 'Disable Shadow'
n6.hide = True
n7 = _N.new('ShaderNodeLightPath'); n7.name = 'Light Path'; n7.location = (0, 0)
n7.hide = True
n8 = _N.new('ShaderNodeBsdfTransparent'); n8.name = 'Transparent BSDF'; n8.location = (0, 0)
n8.hide = True
_L.new(n0.outputs[0], n2.inputs[0])
_L.new(n1.outputs[2], n0.inputs[0])
_L.new(n2.outputs[0], n3.inputs[0])
_L.new(n3.outputs[0], n4.inputs[0])
_L.new(n2.outputs[1], n3.inputs[4])
_L.new(n3.outputs[0], n6.inputs[1])
_L.new(n6.outputs[0], n5.inputs[0])
_L.new(n7.outputs[1], n6.inputs[0])
_L.new(n8.outputs[0], n6.inputs[2])
n4.is_active_output = True
mat_element.use_nodes = True; mat_element.node_tree.nodes.clear()
_N = mat_element.node_tree.nodes; _L = mat_element.node_tree.links
n0 = _N.new('ShaderNodeMapping'); n0.name = 'Mapping'; n0.location = (-576, 305)
n1 = _N.new('ShaderNodeTexCoord'); n1.name = 'Texture Coordinate'; n1.location = (-756, 305)
n2 = _N.new('ShaderNodeTexImage'); n2.name = 'Image Texture'; n2.location = (-396, 345)
n2.image = img_atome0001_png
n3 = _N.new('ShaderNodeBsdfPrincipled'); n3.name = 'Principled BSDF'; n3.location = (-97, 407)
n3.inputs[3].default_value = 1.45
n4 = _N.new('ShaderNodeOutputMaterial'); n4.name = 'Material Output'; n4.location = (180, 403)
n4.target = 'CYCLES'
n5 = _N.new('ShaderNodeOutputMaterial'); n5.name = 'Material Output.001'; n5.location = (0, 0)
n5.target = 'EEVEE'
n6 = _N.new('ShaderNodeMixShader'); n6.name = 'Mix Shader'; n6.location = (0, 0)
n6.label = 'Disable Shadow'
n6.hide = True
n7 = _N.new('ShaderNodeLightPath'); n7.name = 'Light Path'; n7.location = (0, 0)
n7.hide = True
n8 = _N.new('ShaderNodeBsdfTransparent'); n8.name = 'Transparent BSDF'; n8.location = (0, 0)
n8.hide = True
_L.new(n0.outputs[0], n2.inputs[0])
_L.new(n1.outputs[2], n0.inputs[0])
_L.new(n2.outputs[0], n3.inputs[0])
_L.new(n3.outputs[0], n4.inputs[0])
_L.new(n2.outputs[1], n3.inputs[4])
_L.new(n3.outputs[0], n6.inputs[1])
_L.new(n6.outputs[0], n5.inputs[0])
_L.new(n7.outputs[1], n6.inputs[0])
_L.new(n8.outputs[0], n6.inputs[2])
n4.is_active_output = True
mat_element_002.use_nodes = True; mat_element_002.node_tree.nodes.clear()
_N = mat_element_002.node_tree.nodes; _L = mat_element_002.node_tree.links
n0 = _N.new('ShaderNodeMapping'); n0.name = 'Mapping'; n0.location = (-576, 305)
n1 = _N.new('ShaderNodeTexCoord'); n1.name = 'Texture Coordinate'; n1.location = (-756, 305)
n2 = _N.new('ShaderNodeTexImage'); n2.name = 'Image Texture'; n2.location = (-396, 345)
n2.image = img_atome0003_png
n3 = _N.new('ShaderNodeBsdfPrincipled'); n3.name = 'Principled BSDF'; n3.location = (-97, 407)
n3.inputs[3].default_value = 1.45
n4 = _N.new('ShaderNodeOutputMaterial'); n4.name = 'Material Output'; n4.location = (180, 403)
n4.target = 'CYCLES'
n5 = _N.new('ShaderNodeOutputMaterial'); n5.name = 'Material Output.001'; n5.location = (0, 0)
n5.target = 'EEVEE'
n6 = _N.new('ShaderNodeMixShader'); n6.name = 'Mix Shader'; n6.location = (0, 0)
n6.label = 'Disable Shadow'
n6.hide = True
n7 = _N.new('ShaderNodeLightPath'); n7.name = 'Light Path'; n7.location = (0, 0)
n7.hide = True
n8 = _N.new('ShaderNodeBsdfTransparent'); n8.name = 'Transparent BSDF'; n8.location = (0, 0)
n8.hide = True
_L.new(n0.outputs[0], n2.inputs[0])
_L.new(n1.outputs[2], n0.inputs[0])
_L.new(n2.outputs[0], n3.inputs[0])
_L.new(n3.outputs[0], n4.inputs[0])
_L.new(n2.outputs[1], n3.inputs[4])
_L.new(n3.outputs[0], n6.inputs[1])
_L.new(n6.outputs[0], n5.inputs[0])
_L.new(n7.outputs[1], n6.inputs[0])
_L.new(n8.outputs[0], n6.inputs[2])
n4.is_active_output = True
mat_element_004.use_nodes = True; mat_element_004.node_tree.nodes.clear()
_N = mat_element_004.node_tree.nodes; _L = mat_element_004.node_tree.links
n0 = _N.new('ShaderNodeMapping'); n0.name = 'Mapping'; n0.location = (-576, 305)
n1 = _N.new('ShaderNodeTexCoord'); n1.name = 'Texture Coordinate'; n1.location = (-756, 305)
n2 = _N.new('ShaderNodeTexImage'); n2.name = 'Image Texture'; n2.location = (-396, 345)
n2.image = img_atome0006_png
n3 = _N.new('ShaderNodeBsdfPrincipled'); n3.name = 'Principled BSDF'; n3.location = (-97, 407)
n3.inputs[3].default_value = 1.45
n4 = _N.new('ShaderNodeOutputMaterial'); n4.name = 'Material Output'; n4.location = (180, 403)
n4.target = 'CYCLES'
n5 = _N.new('ShaderNodeOutputMaterial'); n5.name = 'Material Output.001'; n5.location = (0, 0)
n5.target = 'EEVEE'
n6 = _N.new('ShaderNodeMixShader'); n6.name = 'Mix Shader'; n6.location = (0, 0)
n6.label = 'Disable Shadow'
n6.hide = True
n7 = _N.new('ShaderNodeLightPath'); n7.name = 'Light Path'; n7.location = (0, 0)
n7.hide = True
n8 = _N.new('ShaderNodeBsdfTransparent'); n8.name = 'Transparent BSDF'; n8.location = (0, 0)
n8.hide = True
_L.new(n0.outputs[0], n2.inputs[0])
_L.new(n1.outputs[2], n0.inputs[0])
_L.new(n2.outputs[0], n3.inputs[0])
_L.new(n3.outputs[0], n4.inputs[0])
_L.new(n2.outputs[1], n3.inputs[4])
_L.new(n3.outputs[0], n6.inputs[1])
_L.new(n6.outputs[0], n5.inputs[0])
_L.new(n7.outputs[1], n6.inputs[0])
_L.new(n8.outputs[0], n6.inputs[2])
n4.is_active_output = True
mat_element_006.use_nodes = True; mat_element_006.node_tree.nodes.clear()
_N = mat_element_006.node_tree.nodes; _L = mat_element_006.node_tree.links
n0 = _N.new('ShaderNodeMapping'); n0.name = 'Mapping'; n0.location = (-576, 305)
n1 = _N.new('ShaderNodeTexCoord'); n1.name = 'Texture Coordinate'; n1.location = (-756, 305)
n2 = _N.new('ShaderNodeTexImage'); n2.name = 'Image Texture'; n2.location = (-396, 345)
n2.image = img_atome0010_png
n3 = _N.new('ShaderNodeBsdfPrincipled'); n3.name = 'Principled BSDF'; n3.location = (-97, 407)
n3.inputs[3].default_value = 1.45
n4 = _N.new('ShaderNodeOutputMaterial'); n4.name = 'Material Output'; n4.location = (180, 403)
n4.target = 'CYCLES'
n5 = _N.new('ShaderNodeOutputMaterial'); n5.name = 'Material Output.001'; n5.location = (0, 0)
n5.target = 'EEVEE'
n6 = _N.new('ShaderNodeMixShader'); n6.name = 'Mix Shader'; n6.location = (0, 0)
n6.label = 'Disable Shadow'
n6.hide = True
n7 = _N.new('ShaderNodeLightPath'); n7.name = 'Light Path'; n7.location = (0, 0)
n7.hide = True
n8 = _N.new('ShaderNodeBsdfTransparent'); n8.name = 'Transparent BSDF'; n8.location = (0, 0)
n8.hide = True
_L.new(n0.outputs[0], n2.inputs[0])
_L.new(n1.outputs[2], n0.inputs[0])
_L.new(n2.outputs[0], n3.inputs[0])
_L.new(n3.outputs[0], n4.inputs[0])
_L.new(n2.outputs[1], n3.inputs[4])
_L.new(n3.outputs[0], n6.inputs[1])
_L.new(n6.outputs[0], n5.inputs[0])
_L.new(n7.outputs[1], n6.inputs[0])
_L.new(n8.outputs[0], n6.inputs[2])
n4.is_active_output = True
mat_element_008.use_nodes = True; mat_element_008.node_tree.nodes.clear()
_N = mat_element_008.node_tree.nodes; _L = mat_element_008.node_tree.links
n0 = _N.new('ShaderNodeMapping'); n0.name = 'Mapping'; n0.location = (-576, 305)
n1 = _N.new('ShaderNodeTexCoord'); n1.name = 'Texture Coordinate'; n1.location = (-756, 305)
n2 = _N.new('ShaderNodeTexImage'); n2.name = 'Image Texture'; n2.location = (-396, 345)
n2.image = img_atome0015_png
n3 = _N.new('ShaderNodeBsdfPrincipled'); n3.name = 'Principled BSDF'; n3.location = (-97, 407)
n3.inputs[3].default_value = 1.45
n4 = _N.new('ShaderNodeOutputMaterial'); n4.name = 'Material Output'; n4.location = (180, 403)
n4.target = 'CYCLES'
n5 = _N.new('ShaderNodeOutputMaterial'); n5.name = 'Material Output.001'; n5.location = (0, 0)
n5.target = 'EEVEE'
n6 = _N.new('ShaderNodeMixShader'); n6.name = 'Mix Shader'; n6.location = (0, 0)
n6.label = 'Disable Shadow'
n6.hide = True
n7 = _N.new('ShaderNodeLightPath'); n7.name = 'Light Path'; n7.location = (0, 0)
n7.hide = True
n8 = _N.new('ShaderNodeBsdfTransparent'); n8.name = 'Transparent BSDF'; n8.location = (0, 0)
n8.hide = True
_L.new(n0.outputs[0], n2.inputs[0])
_L.new(n1.outputs[2], n0.inputs[0])
_L.new(n2.outputs[0], n3.inputs[0])
_L.new(n3.outputs[0], n4.inputs[0])
_L.new(n2.outputs[1], n3.inputs[4])
_L.new(n3.outputs[0], n6.inputs[1])
_L.new(n6.outputs[0], n5.inputs[0])
_L.new(n7.outputs[1], n6.inputs[0])
_L.new(n8.outputs[0], n6.inputs[2])
n4.is_active_output = True
mat_element_010.use_nodes = True; mat_element_010.node_tree.nodes.clear()
_N = mat_element_010.node_tree.nodes; _L = mat_element_010.node_tree.links
n0 = _N.new('ShaderNodeMapping'); n0.name = 'Mapping'; n0.location = (-576, 305)
n1 = _N.new('ShaderNodeTexCoord'); n1.name = 'Texture Coordinate'; n1.location = (-756, 305)
n2 = _N.new('ShaderNodeTexImage'); n2.name = 'Image Texture'; n2.location = (-396, 345)
n2.image = img_atome0017_png
n3 = _N.new('ShaderNodeBsdfPrincipled'); n3.name = 'Principled BSDF'; n3.location = (-97, 407)
n3.inputs[3].default_value = 1.45
n4 = _N.new('ShaderNodeOutputMaterial'); n4.name = 'Material Output'; n4.location = (180, 403)
n4.target = 'CYCLES'
n5 = _N.new('ShaderNodeOutputMaterial'); n5.name = 'Material Output.001'; n5.location = (0, 0)
n5.target = 'EEVEE'
n6 = _N.new('ShaderNodeMixShader'); n6.name = 'Mix Shader'; n6.location = (0, 0)
n6.label = 'Disable Shadow'
n6.hide = True
n7 = _N.new('ShaderNodeLightPath'); n7.name = 'Light Path'; n7.location = (0, 0)
n7.hide = True
n8 = _N.new('ShaderNodeBsdfTransparent'); n8.name = 'Transparent BSDF'; n8.location = (0, 0)
n8.hide = True
_L.new(n0.outputs[0], n2.inputs[0])
_L.new(n1.outputs[2], n0.inputs[0])
_L.new(n2.outputs[0], n3.inputs[0])
_L.new(n3.outputs[0], n4.inputs[0])
_L.new(n2.outputs[1], n3.inputs[4])
_L.new(n3.outputs[0], n6.inputs[1])
_L.new(n6.outputs[0], n5.inputs[0])
_L.new(n7.outputs[1], n6.inputs[0])
_L.new(n8.outputs[0], n6.inputs[2])
n4.is_active_output = True
mat_element_001.use_nodes = True; mat_element_001.node_tree.nodes.clear()
_N = mat_element_001.node_tree.nodes; _L = mat_element_001.node_tree.links
n0 = _N.new('ShaderNodeMapping'); n0.name = 'Mapping'; n0.location = (-576, 305)
n1 = _N.new('ShaderNodeTexCoord'); n1.name = 'Texture Coordinate'; n1.location = (-756, 305)
n2 = _N.new('ShaderNodeTexImage'); n2.name = 'Image Texture'; n2.location = (-396, 345)
n2.image = img_atome0002_png
n3 = _N.new('ShaderNodeBsdfPrincipled'); n3.name = 'Principled BSDF'; n3.location = (-97, 407)
n3.inputs[3].default_value = 1.45
n4 = _N.new('ShaderNodeOutputMaterial'); n4.name = 'Material Output'; n4.location = (180, 403)
n4.target = 'CYCLES'
n5 = _N.new('ShaderNodeOutputMaterial'); n5.name = 'Material Output.001'; n5.location = (0, 0)
n5.target = 'EEVEE'
n6 = _N.new('ShaderNodeMixShader'); n6.name = 'Mix Shader'; n6.location = (0, 0)
n6.label = 'Disable Shadow'
n6.hide = True
n7 = _N.new('ShaderNodeLightPath'); n7.name = 'Light Path'; n7.location = (0, 0)
n7.hide = True
n8 = _N.new('ShaderNodeBsdfTransparent'); n8.name = 'Transparent BSDF'; n8.location = (0, 0)
n8.hide = True
_L.new(n0.outputs[0], n2.inputs[0])
_L.new(n1.outputs[2], n0.inputs[0])
_L.new(n2.outputs[0], n3.inputs[0])
_L.new(n3.outputs[0], n4.inputs[0])
_L.new(n2.outputs[1], n3.inputs[4])
_L.new(n3.outputs[0], n6.inputs[1])
_L.new(n6.outputs[0], n5.inputs[0])
_L.new(n7.outputs[1], n6.inputs[0])
_L.new(n8.outputs[0], n6.inputs[2])
n4.is_active_output = True
mat_element_003.use_nodes = True; mat_element_003.node_tree.nodes.clear()
_N = mat_element_003.node_tree.nodes; _L = mat_element_003.node_tree.links
n0 = _N.new('ShaderNodeMapping'); n0.name = 'Mapping'; n0.location = (-576, 305)
n1 = _N.new('ShaderNodeTexCoord'); n1.name = 'Texture Coordinate'; n1.location = (-756, 305)
n2 = _N.new('ShaderNodeTexImage'); n2.name = 'Image Texture'; n2.location = (-396, 345)
n2.image = img_atome0004_png
n3 = _N.new('ShaderNodeBsdfPrincipled'); n3.name = 'Principled BSDF'; n3.location = (-97, 407)
n3.inputs[3].default_value = 1.45
n4 = _N.new('ShaderNodeOutputMaterial'); n4.name = 'Material Output'; n4.location = (180, 403)
n4.target = 'CYCLES'
n5 = _N.new('ShaderNodeOutputMaterial'); n5.name = 'Material Output.001'; n5.location = (0, 0)
n5.target = 'EEVEE'
n6 = _N.new('ShaderNodeMixShader'); n6.name = 'Mix Shader'; n6.location = (0, 0)
n6.label = 'Disable Shadow'
n6.hide = True
n7 = _N.new('ShaderNodeLightPath'); n7.name = 'Light Path'; n7.location = (0, 0)
n7.hide = True
n8 = _N.new('ShaderNodeBsdfTransparent'); n8.name = 'Transparent BSDF'; n8.location = (0, 0)
n8.hide = True
_L.new(n0.outputs[0], n2.inputs[0])
_L.new(n1.outputs[2], n0.inputs[0])
_L.new(n2.outputs[0], n3.inputs[0])
_L.new(n3.outputs[0], n4.inputs[0])
_L.new(n2.outputs[1], n3.inputs[4])
_L.new(n3.outputs[0], n6.inputs[1])
_L.new(n6.outputs[0], n5.inputs[0])
_L.new(n7.outputs[1], n6.inputs[0])
_L.new(n8.outputs[0], n6.inputs[2])
n4.is_active_output = True
mat_element_005.use_nodes = True; mat_element_005.node_tree.nodes.clear()
_N = mat_element_005.node_tree.nodes; _L = mat_element_005.node_tree.links
n0 = _N.new('ShaderNodeMapping'); n0.name = 'Mapping'; n0.location = (-576, 305)
n1 = _N.new('ShaderNodeTexCoord'); n1.name = 'Texture Coordinate'; n1.location = (-756, 305)
n2 = _N.new('ShaderNodeTexImage'); n2.name = 'Image Texture'; n2.location = (-396, 345)
n2.image = img_atome0009_png
n3 = _N.new('ShaderNodeBsdfPrincipled'); n3.name = 'Principled BSDF'; n3.location = (-97, 407)
n3.inputs[3].default_value = 1.45
n4 = _N.new('ShaderNodeOutputMaterial'); n4.name = 'Material Output'; n4.location = (180, 403)
n4.target = 'CYCLES'
n5 = _N.new('ShaderNodeOutputMaterial'); n5.name = 'Material Output.001'; n5.location = (0, 0)
n5.target = 'EEVEE'
n6 = _N.new('ShaderNodeMixShader'); n6.name = 'Mix Shader'; n6.location = (0, 0)
n6.label = 'Disable Shadow'
n6.hide = True
n7 = _N.new('ShaderNodeLightPath'); n7.name = 'Light Path'; n7.location = (0, 0)
n7.hide = True
n8 = _N.new('ShaderNodeBsdfTransparent'); n8.name = 'Transparent BSDF'; n8.location = (0, 0)
n8.hide = True
_L.new(n0.outputs[0], n2.inputs[0])
_L.new(n1.outputs[2], n0.inputs[0])
_L.new(n2.outputs[0], n3.inputs[0])
_L.new(n3.outputs[0], n4.inputs[0])
_L.new(n2.outputs[1], n3.inputs[4])
_L.new(n3.outputs[0], n6.inputs[1])
_L.new(n6.outputs[0], n5.inputs[0])
_L.new(n7.outputs[1], n6.inputs[0])
_L.new(n8.outputs[0], n6.inputs[2])
n4.is_active_output = True
mat_element_007.use_nodes = True; mat_element_007.node_tree.nodes.clear()
_N = mat_element_007.node_tree.nodes; _L = mat_element_007.node_tree.links
n0 = _N.new('ShaderNodeMapping'); n0.name = 'Mapping'; n0.location = (-576, 305)
n1 = _N.new('ShaderNodeTexCoord'); n1.name = 'Texture Coordinate'; n1.location = (-756, 305)
n2 = _N.new('ShaderNodeTexImage'); n2.name = 'Image Texture'; n2.location = (-396, 345)
n2.image = img_atome0011_png
n3 = _N.new('ShaderNodeBsdfPrincipled'); n3.name = 'Principled BSDF'; n3.location = (-97, 407)
n3.inputs[3].default_value = 1.45
n4 = _N.new('ShaderNodeOutputMaterial'); n4.name = 'Material Output'; n4.location = (180, 403)
n4.target = 'CYCLES'
n5 = _N.new('ShaderNodeOutputMaterial'); n5.name = 'Material Output.001'; n5.location = (0, 0)
n5.target = 'EEVEE'
n6 = _N.new('ShaderNodeMixShader'); n6.name = 'Mix Shader'; n6.location = (0, 0)
n6.label = 'Disable Shadow'
n6.hide = True
n7 = _N.new('ShaderNodeLightPath'); n7.name = 'Light Path'; n7.location = (0, 0)
n7.hide = True
n8 = _N.new('ShaderNodeBsdfTransparent'); n8.name = 'Transparent BSDF'; n8.location = (0, 0)
n8.hide = True
_L.new(n0.outputs[0], n2.inputs[0])
_L.new(n1.outputs[2], n0.inputs[0])
_L.new(n2.outputs[0], n3.inputs[0])
_L.new(n3.outputs[0], n4.inputs[0])
_L.new(n2.outputs[1], n3.inputs[4])
_L.new(n3.outputs[0], n6.inputs[1])
_L.new(n6.outputs[0], n5.inputs[0])
_L.new(n7.outputs[1], n6.inputs[0])
_L.new(n8.outputs[0], n6.inputs[2])
n4.is_active_output = True
mat_element_009.use_nodes = True; mat_element_009.node_tree.nodes.clear()
_N = mat_element_009.node_tree.nodes; _L = mat_element_009.node_tree.links
n0 = _N.new('ShaderNodeMapping'); n0.name = 'Mapping'; n0.location = (-576, 305)
n1 = _N.new('ShaderNodeTexCoord'); n1.name = 'Texture Coordinate'; n1.location = (-756, 305)
n2 = _N.new('ShaderNodeTexImage'); n2.name = 'Image Texture'; n2.location = (-396, 345)
n2.image = img_atome0016_png
n3 = _N.new('ShaderNodeBsdfPrincipled'); n3.name = 'Principled BSDF'; n3.location = (-97, 407)
n3.inputs[3].default_value = 1.45
n4 = _N.new('ShaderNodeOutputMaterial'); n4.name = 'Material Output'; n4.location = (180, 403)
n4.target = 'CYCLES'
n5 = _N.new('ShaderNodeOutputMaterial'); n5.name = 'Material Output.001'; n5.location = (0, 0)
n5.target = 'EEVEE'
n6 = _N.new('ShaderNodeMixShader'); n6.name = 'Mix Shader'; n6.location = (0, 0)
n6.label = 'Disable Shadow'
n6.hide = True
n7 = _N.new('ShaderNodeLightPath'); n7.name = 'Light Path'; n7.location = (0, 0)
n7.hide = True
n8 = _N.new('ShaderNodeBsdfTransparent'); n8.name = 'Transparent BSDF'; n8.location = (0, 0)
n8.hide = True
_L.new(n0.outputs[0], n2.inputs[0])
_L.new(n1.outputs[2], n0.inputs[0])
_L.new(n2.outputs[0], n3.inputs[0])
_L.new(n3.outputs[0], n4.inputs[0])
_L.new(n2.outputs[1], n3.inputs[4])
_L.new(n3.outputs[0], n6.inputs[1])
_L.new(n6.outputs[0], n5.inputs[0])
_L.new(n7.outputs[1], n6.inputs[0])
_L.new(n8.outputs[0], n6.inputs[2])
n4.is_active_output = True
mat_element_011.use_nodes = True; mat_element_011.node_tree.nodes.clear()
_N = mat_element_011.node_tree.nodes; _L = mat_element_011.node_tree.links
n0 = _N.new('ShaderNodeMapping'); n0.name = 'Mapping'; n0.location = (-576, 305)
n1 = _N.new('ShaderNodeTexCoord'); n1.name = 'Texture Coordinate'; n1.location = (-756, 305)
n2 = _N.new('ShaderNodeTexImage'); n2.name = 'Image Texture'; n2.location = (-396, 345)
n2.image = img_atome0018_png
n3 = _N.new('ShaderNodeBsdfPrincipled'); n3.name = 'Principled BSDF'; n3.location = (-97, 407)
n3.inputs[3].default_value = 1.45
n4 = _N.new('ShaderNodeOutputMaterial'); n4.name = 'Material Output'; n4.location = (180, 403)
n4.target = 'CYCLES'
n5 = _N.new('ShaderNodeOutputMaterial'); n5.name = 'Material Output.001'; n5.location = (0, 0)
n5.target = 'EEVEE'
n6 = _N.new('ShaderNodeMixShader'); n6.name = 'Mix Shader'; n6.location = (0, 0)
n6.label = 'Disable Shadow'
n6.hide = True
n7 = _N.new('ShaderNodeLightPath'); n7.name = 'Light Path'; n7.location = (0, 0)
n7.hide = True
n8 = _N.new('ShaderNodeBsdfTransparent'); n8.name = 'Transparent BSDF'; n8.location = (0, 0)
n8.hide = True
_L.new(n0.outputs[0], n2.inputs[0])
_L.new(n1.outputs[2], n0.inputs[0])
_L.new(n2.outputs[0], n3.inputs[0])
_L.new(n3.outputs[0], n4.inputs[0])
_L.new(n2.outputs[1], n3.inputs[4])
_L.new(n3.outputs[0], n6.inputs[1])
_L.new(n6.outputs[0], n5.inputs[0])
_L.new(n7.outputs[1], n6.inputs[0])
_L.new(n8.outputs[0], n6.inputs[2])
n4.is_active_output = True

# ---- world
world_world = bpy.data.worlds.new('World'); scene.world = world_world
world_world.use_nodes = True; world_world.node_tree.nodes.clear()
_N = world_world.node_tree.nodes; _L = world_world.node_tree.links
n0 = _N.new('ShaderNodeOutputWorld'); n0.name = 'World Output'; n0.location = (300, 300)
n1 = _N.new('ShaderNodeBackground'); n1.name = 'Background'; n1.location = (10, 300)
n1.inputs[0].default_value = (0.05088, 0.05088, 0.05088, 1.0)
_L.new(n1.outputs[0], n0.inputs[0])
n0.is_active_output = True
world_world.color = (0.05088, 0.05088, 0.05088)
world_world.use_sun_shadow = False
world_world.sun_shadow_jitter_overblur = 0.0

# ---- cameras
cam_camera = bpy.data.cameras.new('Camera')
cam_camera.type = 'ORTHO'
cam_camera.clip_end = 100.0
cam_camera.ortho_scale = 5.0

# ---- lights
light_light = bpy.data.lights.new('Light', 'SUN')
light_light.transmission_factor = 0.0
light_light.angle = 0.1993
light_light.energy = 3.0
light_light.shadow_soft_size = 0.1
light_light.shadow_cascade_max_distance = 1000.0

# ---- meshes
me_plane = bpy.data.meshes.new('Plane')
me_plane.from_pydata([(-4.0, 2.142e-08, -6.939e-18), (-2.0, 2.142e-08, -6.939e-18), (-4.0, 2.0, -6.939e-18), (-2.0, 2.0, -6.939e-18)], [], [(0, 1, 3, 2)])
_uv = me_plane.uv_layers.new(name='UVMap')
_uv.uv.foreach_set('vector', [0.0, 0.0, 1.0, 0.0, 1.0, 1.0, 0.0, 1.0])
me_plane.materials.append(mat_material)
me_plane.update()
me_plane_001 = bpy.data.meshes.new('Plane.001')
me_plane_001.from_pydata([(-4.0, -2.0, -6.939e-18), (-4.0, 0.0, -6.939e-18), (-2.0, -2.0, -6.939e-18), (-2.0, 0.0, -6.939e-18)], [], [(0, 2, 3, 1)])
_uv = me_plane_001.uv_layers.new(name='UVMap')
_uv.uv.foreach_set('vector', [0.0, 0.0, 1.0, 0.0, 1.0, 1.0, 0.0, 1.0])
me_plane_001.materials.append(mat_material_001)
me_plane_001.update()
me_plane_002 = bpy.data.meshes.new('Plane.002')
me_plane_002.from_pydata([(-2.0, 2.142e-08, -6.939e-18), (-2.0, 2.0, -6.939e-18), (0.0, 2.142e-08, -6.939e-18), (0.0, 2.0, -6.939e-18)], [], [(0, 2, 3, 1)])
_uv = me_plane_002.uv_layers.new(name='UVMap')
_uv.uv.foreach_set('vector', [0.0, 0.0, 1.0, 0.0, 1.0, 1.0, 0.0, 1.0])
me_plane_002.materials.append(mat_material_002)
me_plane_002.update()
me_plane_003 = bpy.data.meshes.new('Plane.003')
me_plane_003.from_pydata([(-2.0, -2.0, -6.939e-18), (-2.0, 0.0, -6.939e-18), (0.0, -2.0, -6.939e-18), (0.0, 0.0, -6.939e-18)], [], [(0, 2, 3, 1)])
_uv = me_plane_003.uv_layers.new(name='UVMap')
_uv.uv.foreach_set('vector', [0.0, 0.0, 1.0, 0.0, 1.0, 1.0, 0.0, 1.0])
me_plane_003.materials.append(mat_material_003)
me_plane_003.update()
me_plane_004 = bpy.data.meshes.new('Plane.004')
me_plane_004.from_pydata([(0.0, 2.142e-08, -6.939e-18), (0.0, 2.0, -6.939e-18), (2.0, 2.142e-08, -6.939e-18), (2.0, 2.0, -6.939e-18)], [], [(0, 2, 3, 1)])
_uv = me_plane_004.uv_layers.new(name='UVMap')
_uv.uv.foreach_set('vector', [0.0, 0.0, 1.0, 0.0, 1.0, 1.0, 0.0, 1.0])
me_plane_004.materials.append(mat_material_004)
me_plane_004.update()
me_plane_005 = bpy.data.meshes.new('Plane.005')
me_plane_005.from_pydata([(0.0, -2.0, -6.939e-18), (0.0, 0.0, -6.939e-18), (2.0, -2.0, -6.939e-18), (2.0, 0.0, -6.939e-18)], [], [(0, 2, 3, 1)])
_uv = me_plane_005.uv_layers.new(name='UVMap')
_uv.uv.foreach_set('vector', [0.0, 0.0, 1.0, 0.0, 1.0, 1.0, 0.0, 1.0])
me_plane_005.materials.append(mat_material_005)
me_plane_005.update()
me_plane_006 = bpy.data.meshes.new('Plane.006')
me_plane_006.from_pydata([(2.0, 2.142e-08, -6.939e-18), (2.0, 2.0, -6.939e-18), (4.0, 2.142e-08, -6.939e-18), (4.0, 2.0, -6.939e-18)], [], [(0, 2, 3, 1)])
_uv = me_plane_006.uv_layers.new(name='UVMap')
_uv.uv.foreach_set('vector', [0.0, 0.0, 1.0, 0.0, 1.0, 1.0, 0.0, 1.0])
me_plane_006.materials.append(mat_material_006)
me_plane_006.update()
me_plane_007 = bpy.data.meshes.new('Plane.007')
me_plane_007.from_pydata([(2.0, -2.0, -6.939e-18), (2.0, 0.0, -6.939e-18), (4.0, -2.0, -6.939e-18), (4.0, 0.0, -6.939e-18)], [], [(0, 2, 3, 1)])
_uv = me_plane_007.uv_layers.new(name='UVMap')
_uv.uv.foreach_set('vector', [0.0, 0.0, 1.0, 0.0, 1.0, 1.0, 0.0, 1.0])
me_plane_007.materials.append(mat_material_007)
me_plane_007.update()
me_plane_008 = bpy.data.meshes.new('Plane.008')
me_plane_008.from_pydata([(-4.0, 2.142e-08, -6.939e-18), (-2.0, 2.142e-08, -6.939e-18), (-4.0, 2.0, -6.939e-18), (-2.0, 2.0, -6.939e-18)], [], [(0, 1, 3, 2)])
_uv = me_plane_008.uv_layers.new(name='UVMap')
_uv.uv.foreach_set('vector', [0.0, 0.0, 1.0, 0.0, 1.0, 1.0, 0.0, 1.0])
me_plane_008.materials.append(mat_material_008)
me_plane_008.update()
me_plane_009 = bpy.data.meshes.new('Plane.009')
me_plane_009.from_pydata([(-4.0, -2.0, -6.939e-18), (-4.0, 0.0, -6.939e-18), (-2.0, -2.0, -6.939e-18), (-2.0, 0.0, -6.939e-18)], [], [(0, 2, 3, 1)])
_uv = me_plane_009.uv_layers.new(name='UVMap')
_uv.uv.foreach_set('vector', [0.0, 0.0, 1.0, 0.0, 1.0, 1.0, 0.0, 1.0])
me_plane_009.materials.append(mat_material_009)
me_plane_009.update()
me_plane_010 = bpy.data.meshes.new('Plane.010')
me_plane_010.from_pydata([(-2.0, 2.142e-08, -6.939e-18), (-2.0, 2.0, -6.939e-18), (0.0, 2.142e-08, -6.939e-18), (0.0, 2.0, -6.939e-18)], [], [(0, 2, 3, 1)])
_uv = me_plane_010.uv_layers.new(name='UVMap')
_uv.uv.foreach_set('vector', [0.0, 0.0, 1.0, 0.0, 1.0, 1.0, 0.0, 1.0])
me_plane_010.materials.append(mat_material_010)
me_plane_010.update()
me_plane_011 = bpy.data.meshes.new('Plane.011')
me_plane_011.from_pydata([(-2.0, -2.0, -6.939e-18), (-2.0, 0.0, -6.939e-18), (0.0, -2.0, -6.939e-18), (0.0, 0.0, -6.939e-18)], [], [(0, 2, 3, 1)])
_uv = me_plane_011.uv_layers.new(name='UVMap')
_uv.uv.foreach_set('vector', [0.0, 0.0, 1.0, 0.0, 1.0, 1.0, 0.0, 1.0])
me_plane_011.materials.append(mat_material_011)
me_plane_011.update()
me_plane_012 = bpy.data.meshes.new('Plane.012')
me_plane_012.from_pydata([(0.0, 2.142e-08, -6.939e-18), (0.0, 2.0, -6.939e-18), (2.0, 2.142e-08, -6.939e-18), (2.0, 2.0, -6.939e-18)], [], [(0, 2, 3, 1)])
_uv = me_plane_012.uv_layers.new(name='UVMap')
_uv.uv.foreach_set('vector', [0.0, 0.0, 1.0, 0.0, 1.0, 1.0, 0.0, 1.0])
me_plane_012.materials.append(mat_material_012)
me_plane_012.update()
me_plane_013 = bpy.data.meshes.new('Plane.013')
me_plane_013.from_pydata([(0.0, -2.0, -6.939e-18), (0.0, 0.0, -6.939e-18), (2.0, -2.0, -6.939e-18), (2.0, 0.0, -6.939e-18)], [], [(0, 2, 3, 1)])
_uv = me_plane_013.uv_layers.new(name='UVMap')
_uv.uv.foreach_set('vector', [0.0, 0.0, 1.0, 0.0, 1.0, 1.0, 0.0, 1.0])
me_plane_013.materials.append(mat_material_013)
me_plane_013.update()
me_plane_014 = bpy.data.meshes.new('Plane.014')
me_plane_014.from_pydata([(2.0, 2.142e-08, -6.939e-18), (2.0, 2.0, -6.939e-18), (4.0, 2.142e-08, -6.939e-18), (4.0, 2.0, -6.939e-18)], [], [(0, 2, 3, 1)])
_uv = me_plane_014.uv_layers.new(name='UVMap')
_uv.uv.foreach_set('vector', [0.0, 0.0, 1.0, 0.0, 1.0, 1.0, 0.0, 1.0])
me_plane_014.materials.append(mat_material_014)
me_plane_014.update()
me_plane_015 = bpy.data.meshes.new('Plane.015')
me_plane_015.from_pydata([(2.0, -2.0, -6.939e-18), (2.0, 0.0, -6.939e-18), (4.0, -2.0, -6.939e-18), (4.0, 0.0, -6.939e-18)], [], [(0, 2, 3, 1)])
_uv = me_plane_015.uv_layers.new(name='UVMap')
_uv.uv.foreach_set('vector', [0.0, 0.0, 1.0, 0.0, 1.0, 1.0, 0.0, 1.0])
me_plane_015.materials.append(mat_material_015)
me_plane_015.update()
me_plane_016 = bpy.data.meshes.new('Plane.016')
me_plane_016.from_pydata([(-4.0, 2.142e-08, -6.939e-18), (-2.0, 2.142e-08, -6.939e-18), (-4.0, 2.0, -6.939e-18), (-2.0, 2.0, -6.939e-18)], [], [(0, 1, 3, 2)])
_uv = me_plane_016.uv_layers.new(name='UVMap')
_uv.uv.foreach_set('vector', [0.0, 0.0, 1.0, 0.0, 1.0, 1.0, 0.0, 1.0])
me_plane_016.materials.append(mat_material_016)
me_plane_016.update()
me_plane_017 = bpy.data.meshes.new('Plane.017')
me_plane_017.from_pydata([(-4.0, -2.0, -6.939e-18), (-4.0, 0.0, -6.939e-18), (-2.0, -2.0, -6.939e-18), (-2.0, 0.0, -6.939e-18)], [], [(0, 2, 3, 1)])
_uv = me_plane_017.uv_layers.new(name='UVMap')
_uv.uv.foreach_set('vector', [0.0, 0.0, 1.0, 0.0, 1.0, 1.0, 0.0, 1.0])
me_plane_017.materials.append(mat_material_017)
me_plane_017.update()
me_plane_024 = bpy.data.meshes.new('Plane.024')
me_plane_024.from_pydata([(-4.0, 2.142e-08, -6.939e-18), (-2.0, 2.142e-08, -6.939e-18), (-4.0, 2.0, -6.939e-18), (-2.0, 2.0, -6.939e-18)], [], [(0, 1, 3, 2)])
_uv = me_plane_024.uv_layers.new(name='UVMap')
_uv.uv.foreach_set('vector', [0.0, 0.0, 1.0, 0.0, 1.0, 1.0, 0.0, 1.0])
me_plane_024.materials.append(mat_element)
me_plane_024.update()
me_plane_018 = bpy.data.meshes.new('Plane.018')
me_plane_018.from_pydata([(-4.0, -2.02, -6.939e-18), (-4.0, -0.02, -6.939e-18), (-2.0, -2.02, -6.939e-18), (-2.0, -0.02, -6.939e-18)], [], [(0, 2, 3, 1)])
_uv = me_plane_018.uv_layers.new(name='UVMap')
_uv.uv.foreach_set('vector', [0.0, 0.0, 1.0, 0.0, 1.0, 1.0, 0.0, 1.0])
me_plane_018.materials.append(mat_element_002)
me_plane_018.update()
me_plane_019 = bpy.data.meshes.new('Plane.019')
me_plane_019.from_pydata([(-4.0, -4.04, -6.939e-18), (-4.0, -2.04, -6.939e-18), (-2.0, -4.04, -6.939e-18), (-2.0, -2.04, -6.939e-18)], [], [(0, 2, 3, 1)])
_uv = me_plane_019.uv_layers.new(name='UVMap')
_uv.uv.foreach_set('vector', [0.0, 0.0, 1.0, 0.0, 1.0, 1.0, 0.0, 1.0])
me_plane_019.materials.append(mat_element_004)
me_plane_019.update()
me_plane_020 = bpy.data.meshes.new('Plane.020')
me_plane_020.from_pydata([(-4.0, -6.06, -6.939e-18), (-4.0, -4.06, -6.939e-18), (-2.0, -6.06, -6.939e-18), (-2.0, -4.06, -6.939e-18)], [], [(0, 2, 3, 1)])
_uv = me_plane_020.uv_layers.new(name='UVMap')
_uv.uv.foreach_set('vector', [0.0, 0.0, 1.0, 0.0, 1.0, 1.0, 0.0, 1.0])
me_plane_020.materials.append(mat_element_006)
me_plane_020.update()
me_plane_021 = bpy.data.meshes.new('Plane.021')
me_plane_021.from_pydata([(-4.0, -8.08, -6.939e-18), (-4.0, -6.08, -6.939e-18), (-2.0, -8.08, -6.939e-18), (-2.0, -6.08, -6.939e-18)], [], [(0, 2, 3, 1)])
_uv = me_plane_021.uv_layers.new(name='UVMap')
_uv.uv.foreach_set('vector', [0.0, 0.0, 1.0, 0.0, 1.0, 1.0, 0.0, 1.0])
me_plane_021.materials.append(mat_element_008)
me_plane_021.update()
me_plane_022 = bpy.data.meshes.new('Plane.022')
me_plane_022.from_pydata([(-4.0, -10.1, -6.939e-18), (-4.0, -8.1, -6.939e-18), (-2.0, -10.1, -6.939e-18), (-2.0, -8.1, -6.939e-18)], [], [(0, 2, 3, 1)])
_uv = me_plane_022.uv_layers.new(name='UVMap')
_uv.uv.foreach_set('vector', [0.0, 0.0, 1.0, 0.0, 1.0, 1.0, 0.0, 1.0])
me_plane_022.materials.append(mat_element_010)
me_plane_022.update()
me_plane_025 = bpy.data.meshes.new('Plane.025')
me_plane_025.from_pydata([(-1.98, 2.142e-08, -6.939e-18), (-1.98, 2.0, -6.939e-18), (0.02, 2.142e-08, -6.939e-18), (0.02, 2.0, -6.939e-18)], [], [(0, 2, 3, 1)])
_uv = me_plane_025.uv_layers.new(name='UVMap')
_uv.uv.foreach_set('vector', [0.0, 0.0, 1.0, 0.0, 1.0, 1.0, 0.0, 1.0])
me_plane_025.materials.append(mat_element_001)
me_plane_025.update()
me_plane_026 = bpy.data.meshes.new('Plane.026')
me_plane_026.from_pydata([(-1.98, -2.02, -6.939e-18), (-1.98, -0.02, -6.939e-18), (0.02, -2.02, -6.939e-18), (0.02, -0.02, -6.939e-18)], [], [(0, 2, 3, 1)])
_uv = me_plane_026.uv_layers.new(name='UVMap')
_uv.uv.foreach_set('vector', [0.0, 0.0, 1.0, 0.0, 1.0, 1.0, 0.0, 1.0])
me_plane_026.materials.append(mat_element_003)
me_plane_026.update()
me_plane_027 = bpy.data.meshes.new('Plane.027')
me_plane_027.from_pydata([(-1.98, -4.04, -6.939e-18), (-1.98, -2.04, -6.939e-18), (0.02, -4.04, -6.939e-18), (0.02, -2.04, -6.939e-18)], [], [(0, 2, 3, 1)])
_uv = me_plane_027.uv_layers.new(name='UVMap')
_uv.uv.foreach_set('vector', [0.0, 0.0, 1.0, 0.0, 1.0, 1.0, 0.0, 1.0])
me_plane_027.materials.append(mat_element_005)
me_plane_027.update()
me_plane_028 = bpy.data.meshes.new('Plane.028')
me_plane_028.from_pydata([(-1.98, -6.06, -6.939e-18), (-1.98, -4.06, -6.939e-18), (0.02, -6.06, -6.939e-18), (0.02, -4.06, -6.939e-18)], [], [(0, 2, 3, 1)])
_uv = me_plane_028.uv_layers.new(name='UVMap')
_uv.uv.foreach_set('vector', [0.0, 0.0, 1.0, 0.0, 1.0, 1.0, 0.0, 1.0])
me_plane_028.materials.append(mat_element_007)
me_plane_028.update()
me_plane_029 = bpy.data.meshes.new('Plane.029')
me_plane_029.from_pydata([(-1.98, -8.08, -6.939e-18), (-1.98, -6.08, -6.939e-18), (0.02, -8.08, -6.939e-18), (0.02, -6.08, -6.939e-18)], [], [(0, 2, 3, 1)])
_uv = me_plane_029.uv_layers.new(name='UVMap')
_uv.uv.foreach_set('vector', [0.0, 0.0, 1.0, 0.0, 1.0, 1.0, 0.0, 1.0])
me_plane_029.materials.append(mat_element_009)
me_plane_029.update()
me_plane_030 = bpy.data.meshes.new('Plane.030')
me_plane_030.from_pydata([(-1.98, -10.1, -6.939e-18), (-1.98, -8.1, -6.939e-18), (0.02, -10.1, -6.939e-18), (0.02, -8.1, -6.939e-18)], [], [(0, 2, 3, 1)])
_uv = me_plane_030.uv_layers.new(name='UVMap')
_uv.uv.foreach_set('vector', [0.0, 0.0, 1.0, 0.0, 1.0, 1.0, 0.0, 1.0])
me_plane_030.materials.append(mat_element_011)
me_plane_030.update()

# ---- objects
ob_light = bpy.data.objects.new('Light', light_light)
ob_camera = bpy.data.objects.new('Camera', cam_camera)
ob_carte_001 = bpy.data.objects.new('Carte.001', me_plane)
ob_carte_002 = bpy.data.objects.new('Carte.002', me_plane_001)
ob_carte_003 = bpy.data.objects.new('Carte.003', me_plane_002)
ob_carte_004 = bpy.data.objects.new('Carte.004', me_plane_003)
ob_carte_005 = bpy.data.objects.new('Carte.005', me_plane_004)
ob_carte_006 = bpy.data.objects.new('Carte.006', me_plane_005)
ob_carte_007 = bpy.data.objects.new('Carte.007', me_plane_006)
ob_carte_008 = bpy.data.objects.new('Carte.008', me_plane_007)
ob_carte_009 = bpy.data.objects.new('Carte.009', me_plane_008)
ob_carte_010 = bpy.data.objects.new('Carte.010', me_plane_009)
ob_carte_011 = bpy.data.objects.new('Carte.011', me_plane_010)
ob_carte_012 = bpy.data.objects.new('Carte.012', me_plane_011)
ob_carte_013 = bpy.data.objects.new('Carte.013', me_plane_012)
ob_carte_014 = bpy.data.objects.new('Carte.014', me_plane_013)
ob_carte_015 = bpy.data.objects.new('Carte.015', me_plane_014)
ob_carte_016 = bpy.data.objects.new('Carte.016', me_plane_015)
ob_carte_017 = bpy.data.objects.new('Carte.017', me_plane_016)
ob_carte_018 = bpy.data.objects.new('Carte.018', me_plane_017)
ob_carte_019 = bpy.data.objects.new('Carte.019', me_plane_024)
ob_carte_020 = bpy.data.objects.new('Carte.020', me_plane_018)
ob_carte_021 = bpy.data.objects.new('Carte.021', me_plane_019)
ob_carte_022 = bpy.data.objects.new('Carte.022', me_plane_020)
ob_carte_023 = bpy.data.objects.new('Carte.023', me_plane_021)
ob_carte_024 = bpy.data.objects.new('Carte.024', me_plane_022)
ob_carte_026 = bpy.data.objects.new('Carte.026', me_plane_025)
ob_carte_027 = bpy.data.objects.new('Carte.027', me_plane_026)
ob_carte_028 = bpy.data.objects.new('Carte.028', me_plane_027)
ob_carte_029 = bpy.data.objects.new('Carte.029', me_plane_028)
ob_carte_030 = bpy.data.objects.new('Carte.030', me_plane_029)
ob_carte_031 = bpy.data.objects.new('Carte.031', me_plane_030)

# ---- transforms, parenting, visibility, modifiers, constraints
ob_light.location = (4.076, 1.005, 5.904)
ob_light.rotation_euler = (0.4643, -0.9678, 1.211)
ob_light.lock_rotations_4d = False
ob_light.empty_display_type = 'ARROWS'
ob_light.color = (0.0, 0.0, 0.0, 0.0)
ob_light.lineart.crease_threshold = 0.0
ob_camera.location = (0.0, -5.924, 0.0)
ob_camera.rotation_euler = (1.571, -0.0, 0.0)
ob_camera.lock_rotations_4d = False
ob_camera.empty_display_type = 'ARROWS'
ob_camera.color = (0.0, 0.0, 0.0, 0.0)
ob_camera.display_type = 'WIRE'
ob_camera.lineart.crease_threshold = 0.0
ob_carte_001.location = (-6.0, 0.0, 0.0)
ob_carte_001.rotation_euler = (1.571, -0.0, 0.0)
ob_carte_001.scale = (0.62, 0.874, 1.0)
ob_carte_001.visible_shadow = False
ob_carte_002.location = (-6.0, 0.0, 0.0)
ob_carte_002.rotation_euler = (1.571, -0.0, 0.0)
ob_carte_002.scale = (0.62, 0.874, 1.0)
ob_carte_002.visible_shadow = False
ob_carte_003.location = (-6.0, 0.0, 0.0)
ob_carte_003.rotation_euler = (1.571, -0.0, 0.0)
ob_carte_003.scale = (0.62, 0.874, 1.0)
ob_carte_003.visible_shadow = False
ob_carte_004.location = (-6.0, 0.0, 0.0)
ob_carte_004.rotation_euler = (1.571, -0.0, 0.0)
ob_carte_004.scale = (0.62, 0.874, 1.0)
ob_carte_004.visible_shadow = False
ob_carte_005.location = (-6.0, 0.0, 0.0)
ob_carte_005.rotation_euler = (1.571, -0.0, 0.0)
ob_carte_005.scale = (0.62, 0.874, 1.0)
ob_carte_005.visible_shadow = False
ob_carte_006.location = (-6.0, 0.0, 0.0)
ob_carte_006.rotation_euler = (1.571, -0.0, 0.0)
ob_carte_006.scale = (0.62, 0.874, 1.0)
ob_carte_006.visible_shadow = False
ob_carte_007.location = (-6.0, 0.0, 0.0)
ob_carte_007.rotation_euler = (1.571, -0.0, 0.0)
ob_carte_007.scale = (0.62, 0.874, 1.0)
ob_carte_007.visible_shadow = False
ob_carte_008.location = (-6.0, 0.0, 0.0)
ob_carte_008.rotation_euler = (1.571, -0.0, 0.0)
ob_carte_008.scale = (0.62, 0.874, 1.0)
ob_carte_008.visible_shadow = False
ob_carte_009.location = (-6.0, 0.0, 0.0)
ob_carte_009.rotation_euler = (1.571, -0.0, 0.0)
ob_carte_009.scale = (0.62, 0.874, 1.0)
ob_carte_009.visible_shadow = False
ob_carte_010.location = (-6.0, 0.0, 0.0)
ob_carte_010.rotation_euler = (1.571, -0.0, 0.0)
ob_carte_010.scale = (0.62, 0.874, 1.0)
ob_carte_010.visible_shadow = False
ob_carte_011.location = (-6.0, 0.0, 0.0)
ob_carte_011.rotation_euler = (1.571, -0.0, 0.0)
ob_carte_011.scale = (0.62, 0.874, 1.0)
ob_carte_011.visible_shadow = False
ob_carte_012.location = (-6.0, 0.0, 0.0)
ob_carte_012.rotation_euler = (1.571, -0.0, 0.0)
ob_carte_012.scale = (0.62, 0.874, 1.0)
ob_carte_012.visible_shadow = False
ob_carte_013.location = (-6.0, 0.0, 0.0)
ob_carte_013.rotation_euler = (1.571, -0.0, 0.0)
ob_carte_013.scale = (0.62, 0.874, 1.0)
ob_carte_013.visible_shadow = False
ob_carte_014.location = (-6.0, 0.0, 0.0)
ob_carte_014.rotation_euler = (1.571, -0.0, 0.0)
ob_carte_014.scale = (0.62, 0.874, 1.0)
ob_carte_014.visible_shadow = False
ob_carte_015.location = (-6.0, 0.0, 0.0)
ob_carte_015.rotation_euler = (1.571, -0.0, 0.0)
ob_carte_015.scale = (0.62, 0.874, 1.0)
ob_carte_015.visible_shadow = False
ob_carte_016.location = (-6.0, 0.0, 0.0)
ob_carte_016.rotation_euler = (1.571, -0.0, 0.0)
ob_carte_016.scale = (0.62, 0.874, 1.0)
ob_carte_016.visible_shadow = False
ob_carte_017.location = (0.0, 0.0, 0.0)
ob_carte_017.rotation_euler = (1.571, -0.0, 0.0)
ob_carte_017.scale = (0.62, 0.874, 1.0)
ob_carte_017.visible_shadow = False
ob_carte_018.location = (0.0, 0.0, 0.0)
ob_carte_018.rotation_euler = (1.571, -0.0, 0.0)
ob_carte_018.scale = (0.62, 0.874, 1.0)
ob_carte_018.visible_shadow = False
ob_carte_019.location = (1.549, 1.236e-08, 0.8859)
ob_carte_019.rotation_euler = (1.571, -0.0, 0.0)
ob_carte_019.scale = (0.62, 0.22, 1.0)
ob_carte_019.visible_shadow = False
ob_carte_020.location = (1.549, 1.236e-08, 0.8859)
ob_carte_020.rotation_euler = (1.571, -0.0, 0.0)
ob_carte_020.scale = (0.62, 0.22, 1.0)
ob_carte_020.visible_shadow = False
ob_carte_021.location = (1.549, 1.236e-08, 0.8859)
ob_carte_021.rotation_euler = (1.571, -0.0, 0.0)
ob_carte_021.scale = (0.62, 0.22, 1.0)
ob_carte_021.visible_shadow = False
ob_carte_022.location = (1.549, 1.236e-08, 0.8859)
ob_carte_022.rotation_euler = (1.571, -0.0, 0.0)
ob_carte_022.scale = (0.62, 0.22, 1.0)
ob_carte_022.visible_shadow = False
ob_carte_023.location = (1.549, 1.236e-08, 0.8859)
ob_carte_023.rotation_euler = (1.571, -0.0, 0.0)
ob_carte_023.scale = (0.62, 0.22, 1.0)
ob_carte_023.visible_shadow = False
ob_carte_024.location = (1.549, 1.236e-08, 0.8859)
ob_carte_024.rotation_euler = (1.571, -0.0, 0.0)
ob_carte_024.scale = (0.62, 0.22, 1.0)
ob_carte_024.visible_shadow = False
ob_carte_026.location = (1.549, 1.236e-08, 0.8859)
ob_carte_026.rotation_euler = (1.571, -0.0, 0.0)
ob_carte_026.scale = (0.62, 0.22, 1.0)
ob_carte_026.visible_shadow = False
ob_carte_027.location = (1.549, 1.236e-08, 0.8859)
ob_carte_027.rotation_euler = (1.571, -0.0, 0.0)
ob_carte_027.scale = (0.62, 0.22, 1.0)
ob_carte_027.visible_shadow = False
ob_carte_028.location = (1.549, 1.236e-08, 0.8859)
ob_carte_028.rotation_euler = (1.571, -0.0, 0.0)
ob_carte_028.scale = (0.62, 0.22, 1.0)
ob_carte_028.visible_shadow = False
ob_carte_029.location = (1.549, 1.236e-08, 0.8859)
ob_carte_029.rotation_euler = (1.571, -0.0, 0.0)
ob_carte_029.scale = (0.62, 0.22, 1.0)
ob_carte_029.visible_shadow = False
ob_carte_030.location = (1.549, 1.236e-08, 0.8859)
ob_carte_030.rotation_euler = (1.571, -0.0, 0.0)
ob_carte_030.scale = (0.62, 0.22, 1.0)
ob_carte_030.visible_shadow = False
ob_carte_031.location = (1.549, 1.236e-08, 0.8859)
ob_carte_031.rotation_euler = (1.571, -0.0, 0.0)
ob_carte_031.scale = (0.62, 0.22, 1.0)
ob_carte_031.visible_shadow = False

# ---- collection membership
col_collection.objects.link(ob_light)
col_collection.objects.link(ob_camera)
col_h___o.objects.link(ob_carte_001)
col_h___o.objects.link(ob_carte_002)
col_h___o.objects.link(ob_carte_003)
col_h___o.objects.link(ob_carte_004)
col_h___o.objects.link(ob_carte_005)
col_h___o.objects.link(ob_carte_006)
col_h___o.objects.link(ob_carte_007)
col_h___o.objects.link(ob_carte_008)
col_f___s.objects.link(ob_carte_009)
col_f___s.objects.link(ob_carte_010)
col_f___s.objects.link(ob_carte_011)
col_f___s.objects.link(ob_carte_012)
col_f___s.objects.link(ob_carte_013)
col_f___s.objects.link(ob_carte_014)
col_f___s.objects.link(ob_carte_015)
col_f___s.objects.link(ob_carte_016)
col_f___s_001.objects.link(ob_carte_017)
col_f___s_001.objects.link(ob_carte_018)
col_f___s_001.objects.link(ob_carte_019)
col_f___s_001.objects.link(ob_carte_020)
col_f___s_001.objects.link(ob_carte_021)
col_f___s_001.objects.link(ob_carte_022)
col_f___s_001.objects.link(ob_carte_023)
col_f___s_001.objects.link(ob_carte_024)
col_f___s_001.objects.link(ob_carte_026)
col_f___s_001.objects.link(ob_carte_027)
col_f___s_001.objects.link(ob_carte_028)
col_f___s_001.objects.link(ob_carte_029)
col_f___s_001.objects.link(ob_carte_030)
col_f___s_001.objects.link(ob_carte_031)

# ---- scene / render settings (as saved in the file)
scene.camera = ob_camera
scene.frame_start = 1; scene.frame_end = 3; scene.frame_set(3)
scene.render.engine = 'BLENDER_EEVEE_NEXT'
scene.render.resolution_x = 2520
scene.render.resolution_y = 1776
scene.render.resolution_percentage = 75
scene.render.film_transparent = True
scene.cycles.sampling_pattern = 'TABULATED_SOBOL'
scene.view_settings.view_transform = 'Standard'
bpy.context.view_layer.update()
